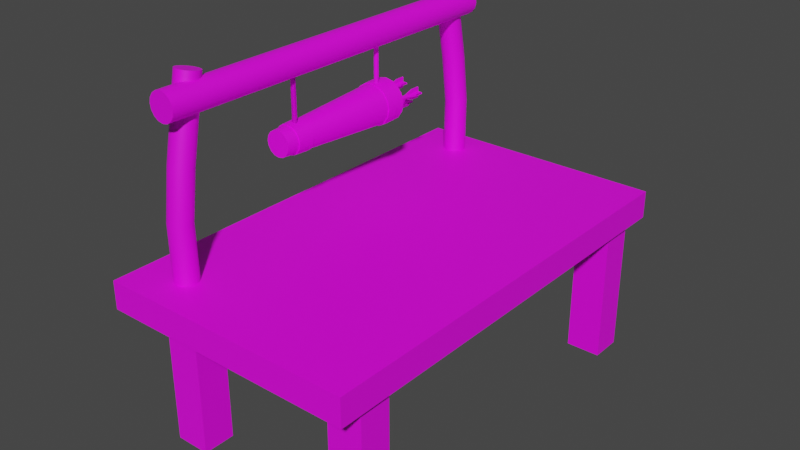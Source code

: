# Source: Fletchery.blend  (saved by Blender 2.83.19; exported with 4.5.12 LTS)
import bpy
from mathutils import Matrix  # noqa: F401  (used for matrix-valued properties, if any)

bpy.ops.wm.read_factory_settings(use_empty=True)
scene = bpy.context.scene
scene.name = 'Scene'

# ---- collections
col_collection = bpy.data.collections.new('Collection'); scene.collection.children.link(col_collection)

# ---- images (referenced by path relative to the original .blend; pixels are not part of the script)
import os
ASSET_DIR = os.environ.get("B2B_ASSET_DIR", "")  # directory of the original .blend (textures are referenced by path, not embedded)
HERE = os.path.dirname(os.path.abspath(__file__))  # packed textures are extracted next to this script under _unpacked/

def load_image(name, relpath, width, height, colorspace="sRGB"):
    """Load a texture the original file referenced (path relative to the .blend, or extracted next to this script)."""
    p = next((c for c in (os.path.join(HERE, relpath), os.path.join(ASSET_DIR, relpath)) if relpath and os.path.exists(c)), "")
    if p:
        img = bpy.data.images.load(p, check_existing=True)
        img.name = name
    else:  # same state as the original file: an image datablock whose file is absent (Cycles renders it pink)
        img = bpy.data.images.new(name, width, height)
        img.source = "FILE"
        img.filepath = "//" + (relpath or name)
    img.colorspace_settings.name = colorspace
    return img
img_workbenchuv_png = load_image('WorkbenchUV.png', 'FletcheryUV.png', 1024, 1024, 'sRGB')

# ---- materials (node trees are filled in below, after node groups)
mat_material_001 = bpy.data.materials.new('Material.001')
mat_material_001.use_transparent_shadow = False

# ---- node groups
ng_auto_smooth = bpy.data.node_groups.new('Auto Smooth', 'GeometryNodeTree')
_s = ng_auto_smooth.interface.new_socket(name='Geometry', in_out='OUTPUT', socket_type='NodeSocketGeometry')
_s = ng_auto_smooth.interface.new_socket(name='Geometry', in_out='INPUT', socket_type='NodeSocketGeometry')
_s = ng_auto_smooth.interface.new_socket(name='Angle', in_out='INPUT', socket_type='NodeSocketFloat')
_s.subtype = 'ANGLE'
_s.min_value = 0.0
_s.max_value = 3.142
ng_auto_smooth.is_modifier = True
_N = ng_auto_smooth.nodes; _L = ng_auto_smooth.links
n0 = _N.new('NodeGroupOutput'); n0.name = 'Group Output'; n0.location = (480, -100)
n1 = _N.new('NodeGroupInput'); n1.name = 'Group Input'; n1.location = (-420, -300)
n2 = _N.new('NodeGroupInput'); n2.name = 'Group Input.001'; n2.location = (-60, -100)
n3 = _N.new('GeometryNodeSetShadeSmooth'); n3.name = 'Set Shade Smooth'; n3.location = (120, -100)
n3.domain = 'EDGE'
n4 = _N.new('GeometryNodeSetShadeSmooth'); n4.name = 'Set Shade Smooth.001'; n4.location = (300, -100)
n5 = _N.new('GeometryNodeInputMeshEdgeAngle'); n5.name = 'Edge Angle'; n5.location = (-420, -220)
n6 = _N.new('GeometryNodeInputEdgeSmooth'); n6.name = 'Is Edge Smooth'; n6.location = (-60, -160)
n7 = _N.new('GeometryNodeInputShadeSmooth'); n7.name = 'Is Face Smooth'; n7.location = (-240, -340)
n8 = _N.new('FunctionNodeBooleanMath'); n8.name = 'Boolean Math'; n8.location = (-60, -220)
n9 = _N.new('FunctionNodeCompare'); n9.name = 'Compare'; n9.location = (-240, -180)
n9.operation = 'LESS_EQUAL'
_L.new(n5.outputs[0], n9.inputs[0])
_L.new(n4.outputs[0], n0.inputs[0])
_L.new(n1.outputs[1], n9.inputs[1])
_L.new(n9.outputs[0], n8.inputs[0])
_L.new(n7.outputs[0], n8.inputs[1])
_L.new(n2.outputs[0], n3.inputs[0])
_L.new(n6.outputs[0], n3.inputs[1])
_L.new(n3.outputs[0], n4.inputs[0])
_L.new(n8.outputs[0], n3.inputs[2])
n0.is_active_output = True

# ---- material node trees
mat_material_001.use_nodes = True; mat_material_001.node_tree.nodes.clear()
_N = mat_material_001.node_tree.nodes; _L = mat_material_001.node_tree.links
n0 = _N.new('ShaderNodeBsdfPrincipled'); n0.name = 'Principled BSDF'; n0.location = (10, 300)
n0.distribution = 'GGX'
n0.subsurface_method = 'BURLEY'
n0.inputs[3].default_value = 1.45
n0.inputs[27].default_value = (0.0, 0.0, 0.0, 1.0)
n0.inputs[28].default_value = 1.0
n1 = _N.new('ShaderNodeOutputMaterial'); n1.name = 'Material Output'; n1.location = (300, 300)
n2 = _N.new('ShaderNodeTexImage'); n2.name = 'Image Texture'; n2.location = (-280, 275)
n2.image = img_workbenchuv_png
_L.new(n0.outputs[0], n1.inputs[0])
_L.new(n2.outputs[0], n0.inputs[0])
n1.is_active_output = True

# ---- world
world_world = bpy.data.worlds.new('World'); scene.world = world_world
world_world.use_nodes = True; world_world.node_tree.nodes.clear()
_N = world_world.node_tree.nodes; _L = world_world.node_tree.links
n0 = _N.new('ShaderNodeOutputWorld'); n0.name = 'World Output'; n0.location = (300, 300)
n1 = _N.new('ShaderNodeBackground'); n1.name = 'Background'; n1.location = (10, 300)
n1.inputs[0].default_value = (0.05088, 0.05088, 0.05088, 1.0)
_L.new(n1.outputs[0], n0.inputs[0])
n0.is_active_output = True
world_world.color = (0.05088, 0.05088, 0.05088)
world_world.use_sun_shadow = False
world_world.sun_shadow_jitter_overblur = 0.0

# ---- meshes
me_cylinder_001 = bpy.data.meshes.new('Cylinder.001')
me_cylinder_001.from_pydata([(-1.112, 2.711, 0.04621), (-1.096, 2.402, 2.658), (-1.052, 2.699, 0.04621), (-1.036, 2.395, 2.655), (-1.002, 2.666, 0.04621), (-0.9834, 2.366, 2.647), (-0.9682, 2.615, 0.04621), (-0.9463, 2.319, 2.636), (-0.9563, 2.556, 0.04621), (-0.9305, 2.262, 2.623), (-0.9682, 2.496, 0.04621), (-0.9382, 2.203, 2.61), (-1.002, 2.446, 0.04621), (-0.9683, 2.152, 2.6), (-1.052, 2.412, 0.04621), (-1.016, 2.115, 2.593), (-1.112, 2.4, 0.04621), (-1.075, 2.1, 2.591), (-1.171, 2.412, 0.04621), (-1.135, 2.107, 2.594), (-1.222, 2.446, 0.04621), (-1.188, 2.136, 2.601), (-1.255, 2.496, 0.04621), (-1.225, 2.183, 2.612), (-1.267, 2.556, 0.04621), (-1.241, 2.24, 2.625), (-1.255, 2.615, 0.04621), (-1.233, 2.299, 2.638), (-1.222, 2.666, 0.04621), (-1.203, 2.35, 2.648), (-1.171, 2.699, 0.04621), (-1.155, 2.387, 2.655), (-1.118, 2.726, 0.9386), (-1.119, 2.632, 1.609), (-1.105, 2.493, 2.244), (-1.045, 2.486, 2.241), (-1.059, 2.625, 1.607), (-1.059, 2.715, 0.9378), (-0.9925, 2.457, 2.233), (-1.006, 2.596, 1.599), (-1.008, 2.684, 0.9361), (-0.9554, 2.41, 2.222), (-0.9694, 2.549, 1.588), (-0.9733, 2.636, 0.9332), (-0.9396, 2.353, 2.209), (-0.9535, 2.492, 1.575), (-0.9605, 2.578, 0.9299), (-0.9473, 2.294, 2.197), (-0.9612, 2.433, 1.562), (-0.9712, 2.519, 0.9263), (-0.9774, 2.243, 2.186), (-0.9914, 2.382, 1.552), (-1.004, 2.468, 0.9232), (-1.025, 2.206, 2.179), (-1.039, 2.345, 1.545), (-1.053, 2.431, 0.9211), (-1.084, 2.19, 2.177), (-1.098, 2.329, 1.543), (-1.112, 2.415, 0.9205), (-1.144, 2.198, 2.18), (-1.158, 2.337, 1.545), (-1.172, 2.429, 0.9216), (-1.197, 2.227, 2.187), (-1.211, 2.366, 1.553), (-1.224, 2.464, 0.9239), (-1.234, 2.273, 2.198), (-1.248, 2.413, 1.564), (-1.258, 2.513, 0.9272), (-1.25, 2.331, 2.211), (-1.264, 2.47, 1.577), (-1.271, 2.572, 0.9308), (-1.242, 2.389, 2.224), (-1.256, 2.528, 1.59), (-1.26, 2.63, 0.9341), (-1.212, 2.441, 2.235), (-1.226, 2.58, 1.6), (-1.228, 2.679, 0.9366), (-1.164, 2.477, 2.242), (-1.178, 2.616, 1.607), (-1.178, 2.713, 0.9381), (-1.361, 2.259, -2.066), (-1.361, 2.259, -0.06589), (-1.361, 2.697, -2.066), (-1.361, 2.697, -0.06589), (-0.8862, 2.259, -2.066), (-0.8862, 2.259, -0.06589), (-0.8862, 2.697, -2.066), (-0.8862, 2.697, -0.06589), (-1.745, -2.986, -0.1896), (-1.745, -2.986, 0.1896), (-1.745, 2.986, -0.1896), (-1.745, 2.986, 0.1896), (1.745, -2.986, -0.1896), (1.745, -2.986, 0.1896), (1.745, 2.986, -0.1896), (1.745, 2.986, 0.1896), (-1.361, -2.593, -2.066), (-1.361, -2.593, -0.06589), (-1.361, -2.155, -2.066), (-1.361, -2.155, -0.06589), (-0.8862, -2.593, -2.066), (-0.8862, -2.593, -0.06589), (-0.8862, -2.155, -2.066), (-0.8862, -2.155, -0.06589), (1.176, -2.593, -2.066), (1.176, -2.593, -0.06589), (1.176, -2.155, -2.066), (1.176, -2.155, -0.06589), (1.651, -2.593, -2.066), (1.651, -2.593, -0.06589), (1.651, -2.155, -2.066), (1.651, -2.155, -0.06589), (1.176, 2.259, -2.066), (1.176, 2.259, -0.06589), (1.176, 2.697, -2.066), (1.176, 2.697, -0.06589), (1.651, 2.259, -2.066), (1.651, 2.259, -0.06589), (1.651, 2.697, -2.066), (1.651, 2.697, -0.06589), (-1.112, -2.596, 0.04621), (-1.127, -2.287, 2.658), (-1.171, -2.584, 0.04621), (-1.188, -2.28, 2.655), (-1.222, -2.551, 0.04621), (-1.24, -2.251, 2.647), (-1.255, -2.5, 0.04621), (-1.277, -2.204, 2.636), (-1.267, -2.441, 0.04621), (-1.293, -2.147, 2.623), (-1.255, -2.381, 0.04621), (-1.285, -2.088, 2.61), (-1.222, -2.331, 0.04621), (-1.255, -2.037, 2.6), (-1.171, -2.297, 0.04621), (-1.207, -2.0, 2.593), (-1.112, -2.285, 0.04621), (-1.149, -1.984, 2.591), (-1.052, -2.297, 0.04621), (-1.089, -1.992, 2.594), (-1.002, -2.331, 0.04621), (-1.036, -2.021, 2.601), (-0.9682, -2.381, 0.04621), (-0.9989, -2.068, 2.612), (-0.9563, -2.441, 0.04621), (-0.983, -2.125, 2.625), (-0.9682, -2.5, 0.04621), (-0.9907, -2.184, 2.638), (-1.002, -2.551, 0.04621), (-1.021, -2.235, 2.648), (-1.052, -2.584, 0.04621), (-1.069, -2.272, 2.655), (-1.105, -2.61, 0.9386), (-1.104, -2.517, 1.609), (-1.118, -2.378, 2.244), (-1.178, -2.371, 2.241), (-1.165, -2.51, 1.607), (-1.165, -2.6, 0.9378), (-1.231, -2.342, 2.233), (-1.217, -2.481, 1.599), (-1.216, -2.569, 0.9361), (-1.268, -2.295, 2.222), (-1.254, -2.434, 1.588), (-1.25, -2.521, 0.9332), (-1.284, -2.238, 2.209), (-1.27, -2.377, 1.575), (-1.263, -2.463, 0.9299), (-1.276, -2.179, 2.197), (-1.262, -2.318, 1.562), (-1.252, -2.404, 0.9263), (-1.246, -2.127, 2.186), (-1.232, -2.266, 1.552), (-1.22, -2.353, 0.9232), (-1.198, -2.091, 2.179), (-1.184, -2.23, 1.545), (-1.17, -2.315, 0.9211), (-1.14, -2.075, 2.177), (-1.126, -2.214, 1.543), (-1.111, -2.3, 0.9205), (-1.079, -2.082, 2.18), (-1.066, -2.222, 1.545), (-1.051, -2.314, 0.9216), (-1.027, -2.112, 2.187), (-1.013, -2.251, 1.553), (-0.9999, -2.348, 0.9239), (-0.9898, -2.158, 2.198), (-0.9758, -2.297, 1.564), (-0.9652, -2.398, 0.9272), (-0.9739, -2.215, 2.211), (-0.9599, -2.355, 1.577), (-0.9523, -2.456, 0.9308), (-0.9816, -2.274, 2.224), (-0.9677, -2.413, 1.59), (-0.9631, -2.514, 0.9341), (-1.012, -2.326, 2.235), (-0.9978, -2.465, 1.6), (-0.996, -2.564, 0.9366), (-1.06, -2.362, 2.242), (-1.046, -2.501, 1.607), (-1.046, -2.597, 0.9381), (-1.029, 2.613, 2.538), (-1.029, -2.613, 2.538), (-0.9581, 2.613, 2.524), (-0.9581, -2.613, 2.524), (-0.8978, 2.613, 2.483), (-0.8978, -2.613, 2.483), (-0.8574, 2.613, 2.423), (-0.8574, -2.613, 2.423), (-0.8432, 2.613, 2.352), (-0.8432, -2.613, 2.352), (-0.8574, 2.613, 2.281), (-0.8574, -2.613, 2.281), (-0.8978, 2.613, 2.22), (-0.8978, -2.613, 2.22), (-0.9581, 2.613, 2.18), (-0.9581, -2.613, 2.18), (-1.029, 2.613, 2.166), (-1.029, -2.613, 2.166), (-1.101, 2.613, 2.18), (-1.101, -2.613, 2.18), (-1.161, 2.613, 2.22), (-1.161, -2.613, 2.22), (-1.201, 2.613, 2.281), (-1.201, -2.613, 2.281), (-1.215, 2.613, 2.352), (-1.215, -2.613, 2.352), (-1.201, 2.613, 2.423), (-1.201, -2.613, 2.423), (-1.161, 2.613, 2.483), (-1.161, -2.613, 2.483), (-1.101, 2.613, 2.524), (-1.101, -2.613, 2.524), (-1.029, -0.7352, 2.318), (-1.029, -0.7352, 1.583), (-1.017, -0.7328, 2.318), (-1.017, -0.7328, 1.583), (-1.007, -0.726, 2.318), (-1.007, -0.726, 1.583), (-1.0, -0.7157, 2.318), (-1.0, -0.7157, 1.583), (-0.9977, -0.7035, 2.318), (-0.9977, -0.7035, 1.583), (-1.0, -0.6914, 2.318), (-1.0, -0.6914, 1.583), (-1.007, -0.6811, 2.318), (-1.007, -0.6811, 1.583), (-1.017, -0.6743, 2.318), (-1.017, -0.6743, 1.583), (-1.029, -0.6719, 2.318), (-1.029, -0.6718, 1.583), (-1.041, -0.6743, 2.318), (-1.041, -0.6743, 1.583), (-1.052, -0.6811, 2.318), (-1.052, -0.6811, 1.583), (-1.059, -0.6914, 2.318), (-1.059, -0.6914, 1.583), (-1.061, -0.7035, 2.318), (-1.061, -0.7035, 1.583), (-1.059, -0.7157, 2.318), (-1.059, -0.7157, 1.583), (-1.052, -0.726, 2.318), (-1.052, -0.726, 1.583), (-1.041, -0.7328, 2.318), (-1.041, -0.7328, 1.583), (-1.029, 0.7369, 2.318), (-1.029, 0.7369, 1.655), (-1.017, 0.7393, 2.318), (-1.017, 0.7393, 1.655), (-1.007, 0.7462, 2.318), (-1.007, 0.7462, 1.655), (-1.0, 0.7565, 2.318), (-1.0, 0.7565, 1.655), (-0.9977, 0.7686, 2.318), (-0.9977, 0.7686, 1.655), (-1.0, 0.7807, 2.318), (-1.0, 0.7807, 1.655), (-1.007, 0.791, 2.318), (-1.007, 0.791, 1.655), (-1.017, 0.7979, 2.318), (-1.017, 0.7979, 1.655), (-1.029, 0.8003, 2.318), (-1.029, 0.8003, 1.655), (-1.041, 0.7979, 2.318), (-1.041, 0.7979, 1.655), (-1.052, 0.791, 2.318), (-1.052, 0.791, 1.655), (-1.059, 0.7807, 2.318), (-1.059, 0.7807, 1.655), (-1.061, 0.7686, 2.318), (-1.061, 0.7686, 1.655), (-1.059, 0.7565, 2.318), (-1.059, 0.7565, 1.655), (-1.052, 0.7462, 2.318), (-1.052, 0.7462, 1.655), (-1.041, 0.7393, 2.318), (-1.041, 0.7393, 1.655), (-1.048, 0.9757, 1.693), (-1.048, -0.9757, 1.575), (-0.9363, 0.9757, 1.671), (-0.9815, -0.9757, 1.562), (-0.842, 0.9757, 1.608), (-0.9255, -0.9757, 1.525), (-0.779, 0.9757, 1.514), (-0.8881, -0.9757, 1.469), (-0.7569, 0.9757, 1.403), (-0.8749, -0.9757, 1.403), (-0.779, 0.9757, 1.291), (-0.8881, -0.9757, 1.337), (-0.842, 0.9757, 1.197), (-0.9255, -0.9757, 1.281), (-0.9363, 0.9757, 1.134), (-0.9815, -0.9757, 1.243), (-1.048, 0.9757, 1.112), (-1.048, -0.9757, 1.23), (-1.159, 0.9757, 1.134), (-1.114, -0.9757, 1.243), (-1.253, 0.9757, 1.197), (-1.17, -0.9757, 1.281), (-1.316, 0.9757, 1.291), (-1.207, -0.9757, 1.337), (-1.338, 0.9757, 1.403), (-1.22, -0.9757, 1.403), (-1.316, 0.9757, 1.514), (-1.207, -0.9757, 1.469), (-1.253, 0.9757, 1.608), (-1.17, -0.9757, 1.525), (-1.159, 0.9757, 1.671), (-1.114, -0.9757, 1.562), (-1.048, 0.7061, 1.677), (-0.9425, 0.7061, 1.656), (-0.8535, 0.7061, 1.597), (-0.7941, 0.7061, 1.508), (-0.7732, 0.7061, 1.403), (-0.7941, 0.7061, 1.298), (-0.8535, 0.7061, 1.209), (-0.9425, 0.7061, 1.149), (-1.048, 0.7061, 1.128), (-1.152, 0.7061, 1.149), (-1.241, 0.7061, 1.209), (-1.301, 0.7061, 1.298), (-1.322, 0.7061, 1.403), (-1.301, 0.7061, 1.508), (-1.241, 0.7061, 1.597), (-1.152, 0.7061, 1.656), (-0.9394, 0.8409, 1.664), (-0.8478, 0.8409, 1.602), (-0.7865, 0.8409, 1.511), (-0.765, 0.8409, 1.403), (-0.7865, 0.8409, 1.295), (-0.8478, 0.8409, 1.203), (-0.9394, 0.8409, 1.142), (-1.048, 0.8409, 1.12), (-1.156, 0.8409, 1.142), (-1.247, 0.8409, 1.203), (-1.308, 0.8409, 1.295), (-1.33, 0.8409, 1.403), (-1.308, 0.8409, 1.511), (-1.247, 0.8409, 1.602), (-1.156, 0.8409, 1.664), (-1.048, 0.8409, 1.685), (-1.048, -0.8015, 1.586), (-0.9774, -0.8015, 1.572), (-0.918, -0.8015, 1.532), (-0.8783, -0.8015, 1.473), (-0.8644, -0.8015, 1.403), (-0.8783, -0.8015, 1.333), (-0.918, -0.8015, 1.273), (-0.9774, -0.8015, 1.233), (-1.048, -0.8015, 1.22), (-1.118, -0.8015, 1.233), (-1.177, -0.8015, 1.273), (-1.217, -0.8015, 1.333), (-1.231, -0.8015, 1.403), (-1.217, -0.8015, 1.473), (-1.177, -0.8015, 1.532), (-1.118, -0.8015, 1.572), (-0.9727, -0.5951, 1.583), (-0.9092, -0.5951, 1.541), (-0.8668, -0.5951, 1.478), (-0.8519, -0.5951, 1.403), (-0.8668, -0.5951, 1.328), (-0.9092, -0.5951, 1.264), (-0.9727, -0.5951, 1.222), (-1.048, -0.5951, 1.207), (-1.122, -0.5951, 1.222), (-1.186, -0.5951, 1.264), (-1.228, -0.5951, 1.328), (-1.243, -0.5951, 1.403), (-1.228, -0.5951, 1.478), (-1.186, -0.5951, 1.541), (-1.122, -0.5951, 1.583), (-1.048, -0.5951, 1.598), (-1.048, -0.587, 1.614), (-1.048, -0.8096, 1.6), (-1.123, -0.8096, 1.585), (-1.187, -0.8096, 1.542), (-1.23, -0.8096, 1.478), (-1.245, -0.8096, 1.403), (-1.23, -0.8096, 1.327), (-1.187, -0.8096, 1.263), (-1.123, -0.8096, 1.22), (-1.048, -0.8096, 1.205), (-0.972, -0.8096, 1.22), (-0.9079, -0.8096, 1.263), (-0.8651, -0.8096, 1.327), (-0.8501, -0.8096, 1.403), (-0.8651, -0.8096, 1.478), (-0.9079, -0.8096, 1.542), (-0.972, -0.8096, 1.585), (-0.9668, -0.587, 1.598), (-0.8984, -0.587, 1.552), (-0.8527, -0.587, 1.483), (-0.8366, -0.587, 1.403), (-0.8527, -0.587, 1.322), (-0.8984, -0.587, 1.254), (-0.9668, -0.587, 1.208), (-1.048, -0.587, 1.192), (-1.128, -0.587, 1.208), (-1.197, -0.587, 1.254), (-1.242, -0.587, 1.322), (-1.258, -0.587, 1.403), (-1.242, -0.587, 1.483), (-1.197, -0.587, 1.552), (-1.128, -0.587, 1.598), (-1.048, 0.8441, 1.699), (-1.048, 0.7029, 1.69), (-1.158, 0.7029, 1.668), (-1.251, 0.7029, 1.606), (-1.313, 0.7029, 1.513), (-1.335, 0.7029, 1.403), (-1.313, 0.7029, 1.293), (-1.251, 0.7029, 1.199), (-1.158, 0.7029, 1.137), (-1.048, 0.7029, 1.115), (-0.9375, 0.7029, 1.137), (-0.8443, 0.7029, 1.199), (-0.7819, 0.7029, 1.293), (-0.7601, 0.7029, 1.403), (-0.7819, 0.7029, 1.513), (-0.8443, 0.7029, 1.606), (-0.9375, 0.7029, 1.668), (-0.9342, 0.8441, 1.676), (-0.8382, 0.8441, 1.612), (-0.774, 0.8441, 1.516), (-0.7515, 0.8441, 1.403), (-0.774, 0.8441, 1.289), (-0.8382, 0.8441, 1.193), (-0.9342, 0.8441, 1.129), (-1.048, 0.8441, 1.107), (-1.161, 0.8441, 1.129), (-1.257, 0.8441, 1.193), (-1.321, 0.8441, 1.289), (-1.344, 0.8441, 1.403), (-1.321, 0.8441, 1.516), (-1.257, 0.8441, 1.612), (-1.161, 0.8441, 1.676), (-1.048, 0.9757, 1.655), (-0.951, 0.9757, 1.636), (-0.8692, 0.9757, 1.581), (-0.8146, 0.9757, 1.499), (-0.7954, 0.9757, 1.403), (-0.8146, 0.9757, 1.306), (-0.8692, 0.9757, 1.224), (-0.951, 0.9757, 1.17), (-1.048, 0.9757, 1.151), (-1.144, 0.9757, 1.17), (-1.226, 0.9757, 1.224), (-1.28, 0.9757, 1.306), (-1.3, 0.9757, 1.403), (-1.28, 0.9757, 1.499), (-1.226, 0.9757, 1.581), (-1.144, 0.9757, 1.636), (-1.048, -0.7964, 1.551), (-0.9909, -0.7964, 1.539), (-0.943, -0.7964, 1.507), (-0.9109, -0.7964, 1.459), (-0.8996, -0.7964, 1.403), (-0.9109, -0.7964, 1.346), (-0.943, -0.7964, 1.298), (-0.9909, -0.7964, 1.266), (-1.048, -0.7964, 1.255), (-1.104, -0.7964, 1.266), (-1.152, -0.7964, 1.298), (-1.184, -0.7964, 1.346), (-1.195, -0.7964, 1.403), (-1.184, -0.7964, 1.459), (-1.152, -0.7964, 1.507), (-1.104, -0.7964, 1.539), (-1.029, -0.7352, 2.318), (-1.029, -0.7352, 1.583), (-1.017, -0.7328, 2.318), (-1.017, -0.7328, 1.583), (-1.007, -0.726, 2.318), (-1.007, -0.726, 1.583), (-1.0, -0.7157, 2.318), (-1.0, -0.7157, 1.583), (-0.9977, -0.7035, 2.318), (-0.9977, -0.7035, 1.583), (-1.0, -0.6914, 2.318), (-1.0, -0.6914, 1.583), (-1.007, -0.6811, 2.318), (-1.007, -0.6811, 1.583), (-1.017, -0.6743, 2.318), (-1.017, -0.6743, 1.583), (-1.029, -0.6719, 2.318), (-1.029, -0.6718, 1.583), (-1.041, -0.6743, 2.318), (-1.041, -0.6743, 1.583), (-1.052, -0.6811, 2.318), (-1.052, -0.6811, 1.583), (-1.059, -0.6914, 2.318), (-1.059, -0.6914, 1.583), (-1.061, -0.7035, 2.318), (-1.061, -0.7035, 1.583), (-1.059, -0.7157, 2.318), (-1.059, -0.7157, 1.583), (-1.052, -0.726, 2.318), (-1.052, -0.726, 1.583), (-1.041, -0.7328, 2.318), (-1.041, -0.7328, 1.583), (-1.135, 1.182, 1.405), (-1.135, 1.182, 1.386), (-1.135, 1.298, 1.405), (-1.201, 1.182, 1.405), (-1.134, 1.077, 1.401), (-1.134, 1.077, 1.389), (-1.174, 1.077, 1.401), (-1.174, 1.077, 1.389), (-1.201, 1.182, 1.386), (-1.201, 1.298, 1.386), (-1.135, 1.298, 1.386), (-1.201, 1.298, 1.405), (-1.14, 1.182, 1.39), (-1.121, 1.182, 1.39), (-1.14, 1.298, 1.39), (-1.14, 1.182, 1.325), (-1.136, 1.077, 1.392), (-1.124, 1.077, 1.392), (-1.136, 1.077, 1.352), (-1.124, 1.077, 1.352), (-1.121, 1.182, 1.325), (-1.121, 1.298, 1.325), (-1.121, 1.298, 1.39), (-1.14, 1.298, 1.325), (-1.131, 1.091, 1.421), (-1.121, 1.091, 1.419), (-1.131, 0.2244, 1.421), (-1.142, 1.091, 1.419), (-1.15, 1.091, 1.414), (-1.142, 0.2244, 1.419), (-1.15, 0.2244, 1.414), (-1.156, 0.2244, 1.405), (-1.158, 0.2244, 1.395), (-1.156, 1.091, 1.405), (-1.158, 1.091, 1.395), (-1.156, 1.091, 1.385), (-1.15, 1.091, 1.376), (-1.156, 0.2244, 1.385), (-1.15, 0.2244, 1.376), (-1.142, 0.2244, 1.37), (-1.131, 0.2244, 1.368), (-1.142, 1.091, 1.37), (-1.131, 1.091, 1.368), (-1.121, 1.091, 1.37), (-1.113, 1.091, 1.376), (-1.121, 0.2244, 1.37), (-1.113, 0.2244, 1.376), (-1.107, 0.2244, 1.385), (-1.105, 0.2244, 1.395), (-1.107, 1.091, 1.385), (-1.105, 1.091, 1.395), (-1.107, 1.091, 1.405), (-1.113, 1.091, 1.414), (-1.107, 0.2244, 1.405), (-1.113, 0.2244, 1.414), (-1.121, 0.2244, 1.419), (-1.121, 1.182, 1.4), (-1.14, 1.182, 1.4), (-1.121, 1.298, 1.4), (-1.121, 1.182, 1.466), (-1.124, 1.077, 1.399), (-1.136, 1.077, 1.399), (-1.124, 1.077, 1.439), (-1.136, 1.077, 1.439), (-1.14, 1.182, 1.466), (-1.14, 1.298, 1.466), (-1.14, 1.298, 1.4), (-1.121, 1.298, 1.466), (-1.125, 1.182, 1.386), (-1.125, 1.182, 1.405), (-1.125, 1.298, 1.386), (-1.06, 1.182, 1.386), (-1.127, 1.077, 1.389), (-1.127, 1.077, 1.401), (-1.087, 1.077, 1.389), (-1.087, 1.077, 1.401), (-1.06, 1.182, 1.405), (-1.06, 1.298, 1.405), (-1.125, 1.298, 1.405), (-1.06, 1.298, 1.386), (-0.8683, 1.282, 1.431), (-0.8683, 1.282, 1.411), (-0.8683, 1.398, 1.431), (-0.9337, 1.282, 1.431), (-0.8668, 1.178, 1.427), (-0.8668, 1.178, 1.415), (-0.9069, 1.178, 1.427), (-0.9069, 1.178, 1.415), (-0.9337, 1.282, 1.411), (-0.9337, 1.398, 1.411), (-0.8683, 1.398, 1.411), (-0.9337, 1.398, 1.431), (-0.873, 1.282, 1.416), (-0.8536, 1.282, 1.416), (-0.873, 1.398, 1.416), (-0.873, 1.282, 1.35), (-0.8693, 1.178, 1.417), (-0.8573, 1.178, 1.417), (-0.8693, 1.178, 1.377), (-0.8573, 1.178, 1.377), (-0.8536, 1.282, 1.35), (-0.8536, 1.398, 1.35), (-0.8536, 1.398, 1.416), (-0.873, 1.398, 1.35), (-0.8644, 1.191, 1.447), (-0.8543, 1.191, 1.445), (-0.8644, 0.3249, 1.447), (-0.8746, 1.191, 1.445), (-0.8833, 1.191, 1.439), (-0.8746, 0.3249, 1.445), (-0.8833, 0.3249, 1.439), (-0.889, 0.3249, 1.43), (-0.8911, 0.3249, 1.42), (-0.889, 1.191, 1.43), (-0.8911, 1.191, 1.42), (-0.889, 1.191, 1.41), (-0.8833, 1.191, 1.401), (-0.889, 0.3249, 1.41), (-0.8833, 0.3249, 1.401), (-0.8746, 0.3249, 1.396), (-0.8644, 0.3249, 1.394), (-0.8746, 1.191, 1.396), (-0.8644, 1.191, 1.394), (-0.8543, 1.191, 1.396), (-0.8456, 1.191, 1.401), (-0.8543, 0.3249, 1.396), (-0.8456, 0.3249, 1.401), (-0.8398, 0.3249, 1.41), (-0.8378, 0.3249, 1.42), (-0.8398, 1.191, 1.41), (-0.8378, 1.191, 1.42), (-0.8398, 1.191, 1.43), (-0.8456, 1.191, 1.439), (-0.8398, 0.3249, 1.43), (-0.8456, 0.3249, 1.439), (-0.8543, 0.3249, 1.445), (-0.8536, 1.282, 1.426), (-0.873, 1.282, 1.426), (-0.8536, 1.398, 1.426), (-0.8536, 1.282, 1.491), (-0.8573, 1.178, 1.424), (-0.8693, 1.178, 1.424), (-0.8573, 1.178, 1.464), (-0.8693, 1.178, 1.464), (-0.873, 1.282, 1.491), (-0.873, 1.398, 1.491), (-0.873, 1.398, 1.426), (-0.8536, 1.398, 1.491), (-0.8583, 1.282, 1.411), (-0.8583, 1.282, 1.431), (-0.8583, 1.398, 1.411), (-0.7929, 1.282, 1.411), (-0.8599, 1.178, 1.415), (-0.8599, 1.178, 1.427), (-0.8197, 1.178, 1.415), (-0.8197, 1.178, 1.427), (-0.7929, 1.282, 1.431), (-0.7929, 1.398, 1.431), (-0.8583, 1.398, 1.431), (-0.7929, 1.398, 1.411), (-1.02, 1.158, 1.564), (-1.02, 1.158, 1.545), (-1.02, 1.275, 1.564), (-1.086, 1.158, 1.564), (-1.019, 1.054, 1.561), (-1.019, 1.054, 1.549), (-1.059, 1.054, 1.561), (-1.059, 1.054, 1.549), (-1.086, 1.158, 1.545), (-1.086, 1.275, 1.545), (-1.02, 1.275, 1.545), (-1.086, 1.275, 1.564), (-1.025, 1.158, 1.55), (-1.006, 1.158, 1.55), (-1.025, 1.275, 1.55), (-1.025, 1.158, 1.484), (-1.021, 1.054, 1.551), (-1.009, 1.054, 1.551), (-1.021, 1.054, 1.511), (-1.009, 1.054, 1.511), (-1.006, 1.158, 1.484), (-1.006, 1.275, 1.484), (-1.006, 1.275, 1.55), (-1.025, 1.275, 1.484), (-1.016, 1.067, 1.581), (-1.006, 1.067, 1.579), (-1.016, 0.2011, 1.581), (-1.027, 1.067, 1.579), (-1.035, 1.067, 1.573), (-1.027, 0.2011, 1.579), (-1.035, 0.2011, 1.573), (-1.041, 0.2011, 1.564), (-1.043, 0.2011, 1.554), (-1.041, 1.067, 1.564), (-1.043, 1.067, 1.554), (-1.041, 1.067, 1.544), (-1.035, 1.067, 1.535), (-1.041, 0.2011, 1.544), (-1.035, 0.2011, 1.535), (-1.027, 0.2011, 1.53), (-1.016, 0.2011, 1.528), (-1.027, 1.067, 1.53), (-1.016, 1.067, 1.528), (-1.006, 1.067, 1.53), (-0.9976, 1.067, 1.535), (-1.006, 0.2011, 1.53), (-0.9976, 0.2011, 1.535), (-0.9918, 0.2011, 1.544), (-0.9898, 0.2011, 1.554), (-0.9918, 1.067, 1.544), (-0.9898, 1.067, 1.554), (-0.9918, 1.067, 1.564), (-0.9976, 1.067, 1.573), (-0.9918, 0.2011, 1.564), (-0.9976, 0.2011, 1.573), (-1.006, 0.2011, 1.579), (-1.006, 1.158, 1.56), (-1.025, 1.158, 1.56), (-1.006, 1.275, 1.56), (-1.006, 1.158, 1.625), (-1.009, 1.054, 1.558), (-1.021, 1.054, 1.558), (-1.009, 1.054, 1.598), (-1.021, 1.054, 1.598), (-1.025, 1.158, 1.625), (-1.025, 1.275, 1.625), (-1.025, 1.275, 1.56), (-1.006, 1.275, 1.625), (-1.01, 1.158, 1.545), (-1.01, 1.158, 1.564), (-1.01, 1.275, 1.545), (-0.9449, 1.158, 1.545), (-1.012, 1.054, 1.549), (-1.012, 1.054, 1.561), (-0.9717, 1.054, 1.549), (-0.9717, 1.054, 1.561), (-0.9449, 1.158, 1.564), (-0.9449, 1.275, 1.564), (-1.01, 1.275, 1.564), (-0.9449, 1.275, 1.545), (-1.025, 1.287, 1.273), (-1.025, 1.287, 1.254), (-1.025, 1.403, 1.273), (-1.09, 1.287, 1.273), (-1.023, 1.183, 1.27), (-1.023, 1.183, 1.258), (-1.063, 1.183, 1.27), (-1.063, 1.183, 1.258), (-1.09, 1.287, 1.254), (-1.09, 1.403, 1.254), (-1.025, 1.403, 1.254), (-1.09, 1.403, 1.273), (-1.029, 1.287, 1.259), (-1.01, 1.287, 1.259), (-1.029, 1.403, 1.259), (-1.029, 1.287, 1.193), (-1.026, 1.183, 1.26), (-1.014, 1.183, 1.26), (-1.026, 1.183, 1.22), (-1.014, 1.183, 1.22), (-1.01, 1.287, 1.193), (-1.01, 1.403, 1.193), (-1.01, 1.403, 1.259), (-1.029, 1.403, 1.193), (-1.021, 1.196, 1.29), (-1.011, 1.196, 1.288), (-1.021, 0.3299, 1.29), (-1.031, 1.196, 1.288), (-1.04, 1.196, 1.282), (-1.031, 0.3299, 1.288), (-1.04, 0.3299, 1.282), (-1.045, 0.3299, 1.273), (-1.047, 0.3299, 1.263), (-1.045, 1.196, 1.273), (-1.047, 1.196, 1.263), (-1.045, 1.196, 1.253), (-1.04, 1.196, 1.244), (-1.045, 0.3299, 1.253), (-1.04, 0.3299, 1.244), (-1.031, 0.3299, 1.239), (-1.021, 0.3299, 1.237), (-1.031, 1.196, 1.239), (-1.021, 1.196, 1.237), (-1.011, 1.196, 1.239), (-1.002, 1.196, 1.244), (-1.011, 0.3299, 1.239), (-1.002, 0.3299, 1.244), (-0.9961, 0.3299, 1.253), (-0.9941, 0.3299, 1.263), (-0.9961, 1.196, 1.253), (-0.9941, 1.196, 1.263), (-0.9961, 1.196, 1.273), (-1.002, 1.196, 1.282), (-0.9961, 0.3299, 1.273), (-1.002, 0.3299, 1.282), (-1.011, 0.3299, 1.288), (-1.01, 1.287, 1.269), (-1.029, 1.287, 1.269), (-1.01, 1.403, 1.269), (-1.01, 1.287, 1.334), (-1.014, 1.183, 1.267), (-1.026, 1.183, 1.267), (-1.014, 1.183, 1.307), (-1.026, 1.183, 1.307), (-1.029, 1.287, 1.334), (-1.029, 1.403, 1.334), (-1.029, 1.403, 1.269), (-1.01, 1.403, 1.334), (-1.015, 1.287, 1.254), (-1.015, 1.287, 1.273), (-1.015, 1.403, 1.254), (-0.9492, 1.287, 1.254), (-1.016, 1.183, 1.258), (-1.016, 1.183, 1.27), (-0.9759, 1.183, 1.258), (-0.9759, 1.183, 1.27), (-0.9492, 1.287, 1.273), (-0.9492, 1.403, 1.273), (-1.015, 1.403, 1.273), (-0.9492, 1.403, 1.254), (-1.162, 1.225, 1.283), (-1.162, 1.225, 1.263), (-1.162, 1.342, 1.283), (-1.227, 1.225, 1.283), (-1.16, 1.121, 1.279), (-1.16, 1.121, 1.267), (-1.2, 1.121, 1.279), (-1.2, 1.121, 1.267), (-1.227, 1.225, 1.263), (-1.227, 1.342, 1.263), (-1.162, 1.342, 1.263), (-1.227, 1.342, 1.283), (-1.166, 1.225, 1.268), (-1.147, 1.225, 1.268), (-1.166, 1.342, 1.268), (-1.166, 1.225, 1.203), (-1.163, 1.121, 1.27), (-1.151, 1.121, 1.27), (-1.163, 1.121, 1.23), (-1.151, 1.121, 1.23), (-1.147, 1.225, 1.203), (-1.147, 1.342, 1.203), (-1.147, 1.342, 1.268), (-1.166, 1.342, 1.203), (-1.158, 1.134, 1.299), (-1.148, 1.134, 1.297), (-1.158, 0.2681, 1.299), (-1.168, 1.134, 1.297), (-1.177, 1.134, 1.291), (-1.168, 0.2681, 1.297), (-1.177, 0.2681, 1.291), (-1.182, 0.2681, 1.283), (-1.184, 0.2681, 1.273), (-1.182, 1.134, 1.283), (-1.184, 1.134, 1.273), (-1.182, 1.134, 1.262), (-1.177, 1.134, 1.254), (-1.182, 0.2681, 1.262), (-1.177, 0.2681, 1.254), (-1.168, 0.2681, 1.248), (-1.158, 0.2681, 1.246), (-1.168, 1.134, 1.248), (-1.158, 1.134, 1.246), (-1.148, 1.134, 1.248), (-1.139, 1.134, 1.254), (-1.148, 0.2681, 1.248), (-1.139, 0.2681, 1.254), (-1.133, 0.2681, 1.262), (-1.131, 0.2681, 1.273), (-1.133, 1.134, 1.262), (-1.131, 1.134, 1.273), (-1.133, 1.134, 1.283), (-1.139, 1.134, 1.291), (-1.133, 0.2681, 1.283), (-1.139, 0.2681, 1.291), (-1.148, 0.2681, 1.297), (-1.147, 1.225, 1.278), (-1.166, 1.225, 1.278), (-1.147, 1.342, 1.278), (-1.147, 1.225, 1.344), (-1.151, 1.121, 1.277), (-1.163, 1.121, 1.277), (-1.151, 1.121, 1.317), (-1.163, 1.121, 1.317), (-1.166, 1.225, 1.344), (-1.166, 1.342, 1.344), (-1.166, 1.342, 1.278), (-1.147, 1.342, 1.344), (-1.152, 1.225, 1.263), (-1.152, 1.225, 1.283), (-1.152, 1.342, 1.263), (-1.086, 1.225, 1.263), (-1.153, 1.121, 1.267), (-1.153, 1.121, 1.279), (-1.113, 1.121, 1.267), (-1.113, 1.121, 1.279), (-1.086, 1.225, 1.283), (-1.086, 1.342, 1.283), (-1.152, 1.342, 1.283), (-1.086, 1.342, 1.263)], [], [(34, 1, 3, 35), (35, 3, 5, 38), (38, 5, 7, 41), (41, 7, 9, 44), (44, 9, 11, 47), (47, 11, 13, 50), (50, 13, 15, 53), (53, 15, 17, 56), (56, 17, 19, 59), (59, 19, 21, 62), (62, 21, 23, 65), (65, 23, 25, 68), (68, 25, 27, 71), (71, 27, 29, 74), (3, 1, 31, 29, 27, 25, 23, 21, 19, 17, 15, 13, 11, 9, 7, 5), (74, 29, 31, 77), (77, 31, 1, 34), (0, 2, 4, 6, 8, 10, 12, 14, 16, 18, 20, 22, 24, 26, 28, 30), (30, 79, 32, 0), (79, 78, 33, 32), (78, 77, 34, 33), (28, 76, 79, 30), (76, 75, 78, 79), (75, 74, 77, 78), (26, 73, 76, 28), (73, 72, 75, 76), (72, 71, 74, 75), (24, 70, 73, 26), (70, 69, 72, 73), (69, 68, 71, 72), (22, 67, 70, 24), (67, 66, 69, 70), (66, 65, 68, 69), (20, 64, 67, 22), (64, 63, 66, 67), (63, 62, 65, 66), (18, 61, 64, 20), (61, 60, 63, 64), (60, 59, 62, 63), (16, 58, 61, 18), (58, 57, 60, 61), (57, 56, 59, 60), (14, 55, 58, 16), (55, 54, 57, 58), (54, 53, 56, 57), (12, 52, 55, 14), (52, 51, 54, 55), (51, 50, 53, 54), (10, 49, 52, 12), (49, 48, 51, 52), (48, 47, 50, 51), (8, 46, 49, 10), (46, 45, 48, 49), (45, 44, 47, 48), (6, 43, 46, 8), (43, 42, 45, 46), (42, 41, 44, 45), (4, 40, 43, 6), (40, 39, 42, 43), (39, 38, 41, 42), (2, 37, 40, 4), (37, 36, 39, 40), (36, 35, 38, 39), (0, 32, 37, 2), (32, 33, 36, 37), (33, 34, 35, 36), (80, 81, 83, 82), (82, 83, 87, 86), (86, 87, 85, 84), (84, 85, 81, 80), (82, 86, 84, 80), (87, 83, 81, 85), (88, 89, 91, 90), (90, 91, 95, 94), (94, 95, 93, 92), (92, 93, 89, 88), (90, 94, 92, 88), (95, 91, 89, 93), (96, 97, 99, 98), (98, 99, 103, 102), (102, 103, 101, 100), (100, 101, 97, 96), (98, 102, 100, 96), (103, 99, 97, 101), (104, 105, 107, 106), (106, 107, 111, 110), (110, 111, 109, 108), (108, 109, 105, 104), (106, 110, 108, 104), (111, 107, 105, 109), (112, 113, 115, 114), (114, 115, 119, 118), (118, 119, 117, 116), (116, 117, 113, 112), (114, 118, 116, 112), (119, 115, 113, 117), (154, 121, 123, 155), (155, 123, 125, 158), (158, 125, 127, 161), (161, 127, 129, 164), (164, 129, 131, 167), (167, 131, 133, 170), (170, 133, 135, 173), (173, 135, 137, 176), (176, 137, 139, 179), (179, 139, 141, 182), (182, 141, 143, 185), (185, 143, 145, 188), (188, 145, 147, 191), (191, 147, 149, 194), (123, 121, 151, 149, 147, 145, 143, 141, 139, 137, 135, 133, 131, 129, 127, 125), (194, 149, 151, 197), (197, 151, 121, 154), (120, 122, 124, 126, 128, 130, 132, 134, 136, 138, 140, 142, 144, 146, 148, 150), (150, 199, 152, 120), (199, 198, 153, 152), (198, 197, 154, 153), (148, 196, 199, 150), (196, 195, 198, 199), (195, 194, 197, 198), (146, 193, 196, 148), (193, 192, 195, 196), (192, 191, 194, 195), (144, 190, 193, 146), (190, 189, 192, 193), (189, 188, 191, 192), (142, 187, 190, 144), (187, 186, 189, 190), (186, 185, 188, 189), (140, 184, 187, 142), (184, 183, 186, 187), (183, 182, 185, 186), (138, 181, 184, 140), (181, 180, 183, 184), (180, 179, 182, 183), (136, 178, 181, 138), (178, 177, 180, 181), (177, 176, 179, 180), (134, 175, 178, 136), (175, 174, 177, 178), (174, 173, 176, 177), (132, 172, 175, 134), (172, 171, 174, 175), (171, 170, 173, 174), (130, 169, 172, 132), (169, 168, 171, 172), (168, 167, 170, 171), (128, 166, 169, 130), (166, 165, 168, 169), (165, 164, 167, 168), (126, 163, 166, 128), (163, 162, 165, 166), (162, 161, 164, 165), (124, 160, 163, 126), (160, 159, 162, 163), (159, 158, 161, 162), (122, 157, 160, 124), (157, 156, 159, 160), (156, 155, 158, 159), (120, 152, 157, 122), (152, 153, 156, 157), (153, 154, 155, 156), (200, 201, 203, 202), (202, 203, 205, 204), (204, 205, 207, 206), (206, 207, 209, 208), (208, 209, 211, 210), (210, 211, 213, 212), (212, 213, 215, 214), (214, 215, 217, 216), (216, 217, 219, 218), (218, 219, 221, 220), (220, 221, 223, 222), (222, 223, 225, 224), (224, 225, 227, 226), (226, 227, 229, 228), (203, 201, 231, 229, 227, 225, 223, 221, 219, 217, 215, 213, 211, 209, 207, 205), (228, 229, 231, 230), (230, 231, 201, 200), (200, 202, 204, 206, 208, 210, 212, 214, 216, 218, 220, 222, 224, 226, 228, 230), (232, 233, 235, 234), (234, 235, 237, 236), (236, 237, 239, 238), (238, 239, 241, 240), (240, 241, 243, 242), (242, 243, 245, 244), (244, 245, 247, 246), (246, 247, 249, 248), (248, 249, 251, 250), (250, 251, 253, 252), (252, 253, 255, 254), (254, 255, 257, 256), (256, 257, 259, 258), (258, 259, 261, 260), (235, 233, 263, 261, 259, 257, 255, 253, 251, 249, 247, 245, 243, 241, 239, 237), (260, 261, 263, 262), (262, 263, 233, 232), (232, 234, 236, 238, 240, 242, 244, 246, 248, 250, 252, 254, 256, 258, 260, 262), (264, 265, 267, 266), (266, 267, 269, 268), (268, 269, 271, 270), (270, 271, 273, 272), (272, 273, 275, 274), (274, 275, 277, 276), (276, 277, 279, 278), (278, 279, 281, 280), (280, 281, 283, 282), (282, 283, 285, 284), (284, 285, 287, 286), (286, 287, 289, 288), (288, 289, 291, 290), (290, 291, 293, 292), (267, 265, 295, 293, 291, 289, 287, 285, 283, 281, 279, 277, 275, 273, 271, 269), (292, 293, 295, 294), (294, 295, 265, 264), (264, 266, 268, 270, 272, 274, 276, 278, 280, 282, 284, 286, 288, 290, 292, 294), (360, 297, 299, 361), (361, 299, 301, 362), (362, 301, 303, 363), (363, 303, 305, 364), (364, 305, 307, 365), (365, 307, 309, 366), (366, 309, 311, 367), (367, 311, 313, 368), (368, 313, 315, 369), (369, 315, 317, 370), (370, 317, 319, 371), (371, 319, 321, 372), (372, 321, 323, 373), (373, 323, 325, 374), (299, 297, 327, 325, 323, 321, 319, 317, 315, 313, 311, 309, 307, 305, 303, 301), (374, 325, 327, 375), (375, 327, 297, 360), (298, 300, 458, 457), (345, 344, 441, 442), (337, 338, 431, 432), (358, 357, 454, 455), (344, 359, 424, 441), (338, 339, 430, 431), (357, 356, 453, 454), (339, 340, 429, 430), (356, 355, 452, 453), (340, 341, 428, 429), (355, 354, 451, 452), (341, 342, 427, 428), (354, 353, 450, 451), (328, 329, 440, 425), (342, 343, 426, 427), (353, 352, 449, 450), (329, 330, 439, 440), (296, 359, 344, 298), (298, 344, 345, 300), (300, 345, 346, 302), (302, 346, 347, 304), (304, 347, 348, 306), (306, 348, 349, 308), (308, 349, 350, 310), (310, 350, 351, 312), (312, 351, 352, 314), (314, 352, 353, 316), (316, 353, 354, 318), (318, 354, 355, 320), (320, 355, 356, 322), (322, 356, 357, 324), (324, 357, 358, 326), (326, 358, 359, 296), (365, 366, 403, 404), (380, 379, 412, 413), (366, 367, 402, 403), (379, 378, 411, 412), (367, 368, 401, 402), (378, 377, 410, 411), (368, 369, 400, 401), (391, 390, 423, 392), (377, 376, 409, 410), (369, 370, 399, 400), (390, 389, 422, 423), (376, 391, 392, 409), (370, 371, 398, 399), (389, 388, 421, 422), (371, 372, 397, 398), (388, 387, 420, 421), (328, 391, 376, 329), (329, 376, 377, 330), (330, 377, 378, 331), (331, 378, 379, 332), (332, 379, 380, 333), (333, 380, 381, 334), (334, 381, 382, 335), (335, 382, 383, 336), (336, 383, 384, 337), (337, 384, 385, 338), (338, 385, 386, 339), (339, 386, 387, 340), (340, 387, 388, 341), (341, 388, 389, 342), (342, 389, 390, 343), (343, 390, 391, 328), (423, 394, 393, 392), (422, 395, 394, 423), (421, 396, 395, 422), (420, 397, 396, 421), (419, 398, 397, 420), (418, 399, 398, 419), (417, 400, 399, 418), (416, 401, 400, 417), (415, 402, 401, 416), (414, 403, 402, 415), (413, 404, 403, 414), (412, 405, 404, 413), (411, 406, 405, 412), (410, 407, 406, 411), (409, 408, 407, 410), (392, 393, 408, 409), (381, 380, 413, 414), (364, 365, 404, 405), (382, 381, 414, 415), (363, 364, 405, 406), (383, 382, 415, 416), (362, 363, 406, 407), (384, 383, 416, 417), (375, 360, 393, 394), (361, 362, 407, 408), (385, 384, 417, 418), (374, 375, 394, 395), (360, 361, 408, 393), (386, 385, 418, 419), (373, 374, 395, 396), (387, 386, 419, 420), (372, 373, 396, 397), (455, 426, 425, 424), (454, 427, 426, 455), (453, 428, 427, 454), (452, 429, 428, 453), (451, 430, 429, 452), (450, 431, 430, 451), (449, 432, 431, 450), (448, 433, 432, 449), (447, 434, 433, 448), (446, 435, 434, 447), (445, 436, 435, 446), (444, 437, 436, 445), (443, 438, 437, 444), (442, 439, 438, 443), (441, 440, 439, 442), (424, 425, 440, 441), (359, 358, 455, 424), (336, 337, 432, 433), (346, 345, 442, 443), (335, 336, 433, 434), (347, 346, 443, 444), (334, 335, 434, 435), (348, 347, 444, 445), (333, 334, 435, 436), (349, 348, 445, 446), (332, 333, 436, 437), (350, 349, 446, 447), (331, 332, 437, 438), (351, 350, 447, 448), (330, 331, 438, 439), (352, 351, 448, 449), (343, 328, 425, 426), (467, 468, 484, 483), (308, 310, 463, 462), (318, 320, 468, 467), (304, 306, 461, 460), (314, 316, 466, 465), (324, 326, 471, 470), (300, 302, 459, 458), (310, 312, 464, 463), (296, 298, 457, 456), (320, 322, 469, 468), (306, 308, 462, 461), (316, 318, 467, 466), (326, 296, 456, 471), (302, 304, 460, 459), (312, 314, 465, 464), (322, 324, 470, 469), (472, 473, 474, 475, 476, 477, 478, 479, 480, 481, 482, 483, 484, 485, 486, 487), (460, 461, 477, 476), (468, 469, 485, 484), (461, 462, 478, 477), (469, 470, 486, 485), (462, 463, 479, 478), (470, 471, 487, 486), (463, 464, 480, 479), (456, 457, 473, 472), (471, 456, 472, 487), (464, 465, 481, 480), (457, 458, 474, 473), (465, 466, 482, 481), (458, 459, 475, 474), (466, 467, 483, 482), (459, 460, 476, 475), (488, 489, 491, 490), (490, 491, 493, 492), (492, 493, 495, 494), (494, 495, 497, 496), (496, 497, 499, 498), (498, 499, 501, 500), (500, 501, 503, 502), (502, 503, 505, 504), (504, 505, 507, 506), (506, 507, 509, 508), (508, 509, 511, 510), (510, 511, 513, 512), (512, 513, 515, 514), (514, 515, 517, 516), (491, 489, 519, 517, 515, 513, 511, 509, 507, 505, 503, 501, 499, 497, 495, 493), (516, 517, 519, 518), (518, 519, 489, 488), (488, 490, 492, 494, 496, 498, 500, 502, 504, 506, 508, 510, 512, 514, 516, 518), (521, 520, 524, 525), (530, 522, 520, 521), (523, 520, 522, 531), (520, 523, 526, 524), (527, 525, 524, 526), (523, 528, 527, 526), (528, 521, 525, 527), (531, 529, 528, 523), (529, 530, 521, 528), (531, 522, 530, 529), (533, 532, 536, 537), (542, 534, 532, 533), (535, 532, 534, 543), (532, 535, 538, 536), (539, 537, 536, 538), (535, 540, 539, 538), (540, 533, 537, 539), (543, 541, 540, 535), (541, 542, 533, 540), (543, 534, 542, 541), (544, 545, 572, 571, 570, 569, 564, 563, 562, 561, 556, 555, 554, 553, 548, 547), (544, 546, 575, 545), (547, 549, 546, 544), (548, 550, 549, 547), (575, 546, 549, 550, 551, 552, 557, 558, 559, 560, 565, 566, 567, 568, 573, 574), (553, 551, 550, 548), (554, 552, 551, 553), (555, 557, 552, 554), (556, 558, 557, 555), (561, 559, 558, 556), (562, 560, 559, 561), (563, 565, 560, 562), (564, 566, 565, 563), (569, 567, 566, 564), (570, 568, 567, 569), (571, 573, 568, 570), (572, 574, 573, 571), (545, 575, 574, 572), (577, 576, 580, 581), (586, 578, 576, 577), (579, 576, 578, 587), (576, 579, 582, 580), (583, 581, 580, 582), (579, 584, 583, 582), (584, 577, 581, 583), (585, 586, 577, 584), (587, 578, 586, 585), (589, 588, 592, 593), (598, 590, 588, 589), (591, 588, 590, 599), (588, 591, 594, 592), (595, 593, 592, 594), (591, 596, 595, 594), (596, 589, 593, 595), (597, 598, 589, 596), (599, 590, 598, 597), (601, 600, 604, 605), (610, 602, 600, 601), (603, 600, 602, 611), (600, 603, 606, 604), (607, 605, 604, 606), (603, 608, 607, 606), (608, 601, 605, 607), (611, 609, 608, 603), (609, 610, 601, 608), (611, 602, 610, 609), (613, 612, 616, 617), (622, 614, 612, 613), (615, 612, 614, 623), (612, 615, 618, 616), (619, 617, 616, 618), (615, 620, 619, 618), (620, 613, 617, 619), (623, 621, 620, 615), (621, 622, 613, 620), (623, 614, 622, 621), (624, 625, 652, 651, 650, 649, 644, 643, 642, 641, 636, 635, 634, 633, 628, 627), (624, 626, 655, 625), (627, 629, 626, 624), (628, 630, 629, 627), (655, 626, 629, 630, 631, 632, 637, 638, 639, 640, 645, 646, 647, 648, 653, 654), (633, 631, 630, 628), (634, 632, 631, 633), (635, 637, 632, 634), (636, 638, 637, 635), (641, 639, 638, 636), (642, 640, 639, 641), (643, 645, 640, 642), (644, 646, 645, 643), (649, 647, 646, 644), (650, 648, 647, 649), (651, 653, 648, 650), (652, 654, 653, 651), (625, 655, 654, 652), (657, 656, 660, 661), (666, 658, 656, 657), (659, 656, 658, 667), (656, 659, 662, 660), (663, 661, 660, 662), (659, 664, 663, 662), (664, 657, 661, 663), (665, 666, 657, 664), (667, 658, 666, 665), (669, 668, 672, 673), (678, 670, 668, 669), (671, 668, 670, 679), (668, 671, 674, 672), (675, 673, 672, 674), (671, 676, 675, 674), (676, 669, 673, 675), (677, 678, 669, 676), (679, 670, 678, 677), (681, 680, 684, 685), (690, 682, 680, 681), (683, 680, 682, 691), (680, 683, 686, 684), (687, 685, 684, 686), (683, 688, 687, 686), (688, 681, 685, 687), (691, 689, 688, 683), (689, 690, 681, 688), (691, 682, 690, 689), (693, 692, 696, 697), (702, 694, 692, 693), (695, 692, 694, 703), (692, 695, 698, 696), (699, 697, 696, 698), (695, 700, 699, 698), (700, 693, 697, 699), (703, 701, 700, 695), (701, 702, 693, 700), (703, 694, 702, 701), (704, 705, 732, 731, 730, 729, 724, 723, 722, 721, 716, 715, 714, 713, 708, 707), (704, 706, 735, 705), (707, 709, 706, 704), (708, 710, 709, 707), (735, 706, 709, 710, 711, 712, 717, 718, 719, 720, 725, 726, 727, 728, 733, 734), (713, 711, 710, 708), (714, 712, 711, 713), (715, 717, 712, 714), (716, 718, 717, 715), (721, 719, 718, 716), (722, 720, 719, 721), (723, 725, 720, 722), (724, 726, 725, 723), (729, 727, 726, 724), (730, 728, 727, 729), (731, 733, 728, 730), (732, 734, 733, 731), (705, 735, 734, 732), (737, 736, 740, 741), (746, 738, 736, 737), (739, 736, 738, 747), (736, 739, 742, 740), (743, 741, 740, 742), (739, 744, 743, 742), (744, 737, 741, 743), (745, 746, 737, 744), (747, 738, 746, 745), (749, 748, 752, 753), (758, 750, 748, 749), (751, 748, 750, 759), (748, 751, 754, 752), (755, 753, 752, 754), (751, 756, 755, 754), (756, 749, 753, 755), (757, 758, 749, 756), (759, 750, 758, 757), (761, 760, 764, 765), (770, 762, 760, 761), (763, 760, 762, 771), (760, 763, 766, 764), (767, 765, 764, 766), (763, 768, 767, 766), (768, 761, 765, 767), (771, 769, 768, 763), (769, 770, 761, 768), (771, 762, 770, 769), (773, 772, 776, 777), (782, 774, 772, 773), (775, 772, 774, 783), (772, 775, 778, 776), (779, 777, 776, 778), (775, 780, 779, 778), (780, 773, 777, 779), (783, 781, 780, 775), (781, 782, 773, 780), (783, 774, 782, 781), (784, 785, 812, 811, 810, 809, 804, 803, 802, 801, 796, 795, 794, 793, 788, 787), (784, 786, 815, 785), (787, 789, 786, 784), (788, 790, 789, 787), (815, 786, 789, 790, 791, 792, 797, 798, 799, 800, 805, 806, 807, 808, 813, 814), (793, 791, 790, 788), (794, 792, 791, 793), (795, 797, 792, 794), (796, 798, 797, 795), (801, 799, 798, 796), (802, 800, 799, 801), (803, 805, 800, 802), (804, 806, 805, 803), (809, 807, 806, 804), (810, 808, 807, 809), (811, 813, 808, 810), (812, 814, 813, 811), (785, 815, 814, 812), (817, 816, 820, 821), (826, 818, 816, 817), (819, 816, 818, 827), (816, 819, 822, 820), (823, 821, 820, 822), (819, 824, 823, 822), (824, 817, 821, 823), (825, 826, 817, 824), (827, 818, 826, 825), (829, 828, 832, 833), (838, 830, 828, 829), (831, 828, 830, 839), (828, 831, 834, 832), (835, 833, 832, 834), (831, 836, 835, 834), (836, 829, 833, 835), (837, 838, 829, 836), (839, 830, 838, 837), (841, 840, 844, 845), (850, 842, 840, 841), (843, 840, 842, 851), (840, 843, 846, 844), (847, 845, 844, 846), (843, 848, 847, 846), (848, 841, 845, 847), (851, 849, 848, 843), (849, 850, 841, 848), (851, 842, 850, 849), (853, 852, 856, 857), (862, 854, 852, 853), (855, 852, 854, 863), (852, 855, 858, 856), (859, 857, 856, 858), (855, 860, 859, 858), (860, 853, 857, 859), (863, 861, 860, 855), (861, 862, 853, 860), (863, 854, 862, 861), (864, 865, 892, 891, 890, 889, 884, 883, 882, 881, 876, 875, 874, 873, 868, 867), (864, 866, 895, 865), (867, 869, 866, 864), (868, 870, 869, 867), (895, 866, 869, 870, 871, 872, 877, 878, 879, 880, 885, 886, 887, 888, 893, 894), (873, 871, 870, 868), (874, 872, 871, 873), (875, 877, 872, 874), (876, 878, 877, 875), (881, 879, 878, 876), (882, 880, 879, 881), (883, 885, 880, 882), (884, 886, 885, 883), (889, 887, 886, 884), (890, 888, 887, 889), (891, 893, 888, 890), (892, 894, 893, 891), (865, 895, 894, 892), (897, 896, 900, 901), (906, 898, 896, 897), (899, 896, 898, 907), (896, 899, 902, 900), (903, 901, 900, 902), (899, 904, 903, 902), (904, 897, 901, 903), (905, 906, 897, 904), (907, 898, 906, 905), (909, 908, 912, 913), (918, 910, 908, 909), (911, 908, 910, 919), (908, 911, 914, 912), (915, 913, 912, 914), (911, 916, 915, 914), (916, 909, 913, 915), (917, 918, 909, 916), (919, 910, 918, 917)])
me_cylinder_001.polygons.foreach_set('use_smooth', [True] * 692)
_uv = me_cylinder_001.uv_layers.new(name='UVMap')
_uv.uv.foreach_set('vector', [0.2201, 0.5441, 0.2201, 0.5456, 0.219, 0.5456, 0.219, 0.5441, 0.219, 0.5441, 0.219, 0.5456, 0.2178, 0.5456, 0.2178, 0.5441, 0.2178, 0.5441, 0.2178, 0.5456, 0.2166, 0.5456, 0.2166, 0.5441, 0.2166, 0.5441, 0.2166, 0.5456, 0.2154, 0.5456, 0.2154, 0.5441, 0.2154, 0.5441, 0.2154, 0.5456, 0.2142, 0.5456, 0.2142, 0.5441, 0.2142, 0.5441, 0.2142, 0.5456, 0.213, 0.5456, 0.213, 0.5441, 0.213, 0.5441, 0.213, 0.5456, 0.2119, 0.5456, 0.2119, 0.5441, 0.2119, 0.5441, 0.2119, 0.5456, 0.2107, 0.5456, 0.2107, 0.5441, 0.2107, 0.5441, 0.2107, 0.5456, 0.2095, 0.5456, 0.2095, 0.5441, 0.2095, 0.5441, 0.2095, 0.5456, 0.2083, 0.5456, 0.2083, 0.5441, 0.2083, 0.5441, 0.2083, 0.5456, 0.2071, 0.5456, 0.2071, 0.5441, 0.2071, 0.5441, 0.2071, 0.5456, 0.206, 0.5456, 0.206, 0.5441, 0.206, 0.5441, 0.206, 0.5456, 0.2048, 0.5456, 0.2048, 0.5441, 0.2048, 0.5441, 0.2048, 0.5456, 0.2036, 0.5456, 0.2036, 0.5441, 0.2077, 0.5356, 0.206, 0.536, 0.2042, 0.5356, 0.2027, 0.5346, 0.2018, 0.5332, 0.2014, 0.5314, 0.2018, 0.5297, 0.2027, 0.5282, 0.2042, 0.5272, 0.206, 0.5269, 0.2077, 0.5272, 0.2092, 0.5282, 0.2102, 0.5297, 0.2105, 0.5314, 0.2102, 0.5332, 0.2092, 0.5346, 0.2036, 0.5441, 0.2036, 0.5456, 0.2024, 0.5456, 0.2024, 0.5441, 0.2024, 0.5441, 0.2024, 0.5456, 0.2012, 0.5456, 0.2012, 0.5441, 0.2154, 0.536, 0.2171, 0.5356, 0.2186, 0.5346, 0.2196, 0.5332, 0.22, 0.5314, 0.2196, 0.5297, 0.2186, 0.5282, 0.2171, 0.5272, 0.2154, 0.5269, 0.2137, 0.5272, 0.2122, 0.5282, 0.2112, 0.5297, 0.2109, 0.5314, 0.2112, 0.5332, 0.2122, 0.5346, 0.2137, 0.5356, 0.2024, 0.5362, 0.2024, 0.5393, 0.2012, 0.5393, 0.2012, 0.5362, 0.2024, 0.5393, 0.2024, 0.5417, 0.2012, 0.5417, 0.2012, 0.5393, 0.2024, 0.5417, 0.2024, 0.5441, 0.2012, 0.5441, 0.2012, 0.5417, 0.2036, 0.5362, 0.2036, 0.5393, 0.2024, 0.5393, 0.2024, 0.5362, 0.2036, 0.5393, 0.2036, 0.5417, 0.2024, 0.5417, 0.2024, 0.5393, 0.2036, 0.5417, 0.2036, 0.5441, 0.2024, 0.5441, 0.2024, 0.5417, 0.2048, 0.5362, 0.2048, 0.5393, 0.2036, 0.5393, 0.2036, 0.5362, 0.2048, 0.5393, 0.2048, 0.5417, 0.2036, 0.5417, 0.2036, 0.5393, 0.2048, 0.5417, 0.2048, 0.5441, 0.2036, 0.5441, 0.2036, 0.5417, 0.206, 0.5362, 0.206, 0.5393, 0.2048, 0.5393, 0.2048, 0.5362, 0.206, 0.5393, 0.206, 0.5417, 0.2048, 0.5417, 0.2048, 0.5393, 0.206, 0.5417, 0.206, 0.5441, 0.2048, 0.5441, 0.2048, 0.5417, 0.2071, 0.5362, 0.2071, 0.5393, 0.206, 0.5393, 0.206, 0.5362, 0.2071, 0.5393, 0.2071, 0.5417, 0.206, 0.5417, 0.206, 0.5393, 0.2071, 0.5417, 0.2071, 0.5441, 0.206, 0.5441, 0.206, 0.5417, 0.2083, 0.5362, 0.2083, 0.5393, 0.2071, 0.5393, 0.2071, 0.5362, 0.2083, 0.5393, 0.2083, 0.5417, 0.2071, 0.5417, 0.2071, 0.5393, 0.2083, 0.5417, 0.2083, 0.5441, 0.2071, 0.5441, 0.2071, 0.5417, 0.2095, 0.5362, 0.2095, 0.5393, 0.2083, 0.5393, 0.2083, 0.5362, 0.2095, 0.5393, 0.2095, 0.5417, 0.2083, 0.5417, 0.2083, 0.5393, 0.2095, 0.5417, 0.2095, 0.5441, 0.2083, 0.5441, 0.2083, 0.5417, 0.2107, 0.5362, 0.2107, 0.5393, 0.2095, 0.5393, 0.2095, 0.5362, 0.2107, 0.5393, 0.2107, 0.5417, 0.2095, 0.5417, 0.2095, 0.5393, 0.2107, 0.5417, 0.2107, 0.5441, 0.2095, 0.5441, 0.2095, 0.5417, 0.2119, 0.5362, 0.2119, 0.5393, 0.2107, 0.5393, 0.2107, 0.5362, 0.2119, 0.5393, 0.2119, 0.5417, 0.2107, 0.5417, 0.2107, 0.5393, 0.2119, 0.5417, 0.2119, 0.5441, 0.2107, 0.5441, 0.2107, 0.5417, 0.213, 0.5362, 0.213, 0.5393, 0.2119, 0.5393, 0.2119, 0.5362, 0.213, 0.5393, 0.213, 0.5417, 0.2119, 0.5417, 0.2119, 0.5393, 0.213, 0.5417, 0.213, 0.5441, 0.2119, 0.5441, 0.2119, 0.5417, 0.2142, 0.5362, 0.2142, 0.5393, 0.213, 0.5393, 0.213, 0.5362, 0.2142, 0.5393, 0.2142, 0.5417, 0.213, 0.5417, 0.213, 0.5393, 0.2142, 0.5417, 0.2142, 0.5441, 0.213, 0.5441, 0.213, 0.5417, 0.2154, 0.5362, 0.2154, 0.5393, 0.2142, 0.5393, 0.2142, 0.5362, 0.2154, 0.5393, 0.2154, 0.5417, 0.2142, 0.5417, 0.2142, 0.5393, 0.2154, 0.5417, 0.2154, 0.5441, 0.2142, 0.5441, 0.2142, 0.5417, 0.2166, 0.5362, 0.2166, 0.5393, 0.2154, 0.5393, 0.2154, 0.5362, 0.2166, 0.5393, 0.2166, 0.5417, 0.2154, 0.5417, 0.2154, 0.5393, 0.2166, 0.5417, 0.2166, 0.5441, 0.2154, 0.5441, 0.2154, 0.5417, 0.2178, 0.5362, 0.2178, 0.5393, 0.2166, 0.5393, 0.2166, 0.5362, 0.2178, 0.5393, 0.2178, 0.5417, 0.2166, 0.5417, 0.2166, 0.5393, 0.2178, 0.5417, 0.2178, 0.5441, 0.2166, 0.5441, 0.2166, 0.5417, 0.219, 0.5362, 0.219, 0.5393, 0.2178, 0.5393, 0.2178, 0.5362, 0.219, 0.5393, 0.219, 0.5417, 0.2178, 0.5417, 0.2178, 0.5393, 0.219, 0.5417, 0.219, 0.5441, 0.2178, 0.5441, 0.2178, 0.5417, 0.2201, 0.5362, 0.2201, 0.5393, 0.219, 0.5393, 0.219, 0.5362, 0.2201, 0.5393, 0.2201, 0.5417, 0.219, 0.5417, 0.219, 0.5393, 0.2201, 0.5417, 0.2201, 0.5441, 0.219, 0.5441, 0.219, 0.5417, 0.009114, 0.6766, 0.009338, 0.6766, 0.009338, 0.6768, 0.009114, 0.6768, 0.01469, 0.6781, 0.01495, 0.6781, 0.01495, 0.6784, 0.01469, 0.6784, 0.009114, 0.677, 0.009338, 0.677, 0.009338, 0.6772, 0.009114, 0.6772, 0.009114, 0.6772, 0.009338, 0.6772, 0.009338, 0.6775, 0.009114, 0.6775, 0.00889, 0.677, 0.009114, 0.677, 0.009114, 0.6772, 0.00889, 0.6772, 0.01495, 0.6784, 0.0152, 0.6784, 0.0152, 0.6787, 0.01495, 0.6787, 0.009114, 0.6766, 0.009338, 0.6766, 0.009338, 0.6768, 0.009114, 0.6768, 0.009114, 0.6768, 0.009338, 0.6768, 0.009338, 0.677, 0.009114, 0.677, 0.009114, 0.677, 0.009338, 0.677, 0.009338, 0.6772, 0.009114, 0.6772, 0.009114, 0.6772, 0.009338, 0.6772, 0.009338, 0.6775, 0.009114, 0.6775, 0.00889, 0.677, 0.009114, 0.677, 0.009114, 0.6772, 0.00889, 0.6772, 0.009338, 0.677, 0.009562, 0.677, 0.009562, 0.6772, 0.009338, 0.6772, 0.009114, 0.6766, 0.009338, 0.6766, 0.009338, 0.6768, 0.009114, 0.6768, 0.009114, 0.6768, 0.009338, 0.6768, 0.009338, 0.677, 0.009114, 0.677, 0.009114, 0.677, 0.009338, 0.677, 0.009338, 0.6772, 0.009114, 0.6772, 0.009114, 0.6772, 0.009338, 0.6772, 0.009338, 0.6775, 0.009114, 0.6775, 0.00889, 0.677, 0.009114, 0.677, 0.009114, 0.6772, 0.00889, 0.6772, 0.01495, 0.6784, 0.0152, 0.6784, 0.0152, 0.6787, 0.01495, 0.6787, 0.009114, 0.6766, 0.009338, 0.6766, 0.009338, 0.6768, 0.009114, 0.6768, 0.009114, 0.6768, 0.009338, 0.6768, 0.009338, 0.677, 0.009114, 0.677, 0.009114, 0.677, 0.009338, 0.677, 0.009338, 0.6772, 0.009114, 0.6772, 0.009114, 0.6772, 0.009338, 0.6772, 0.009338, 0.6775, 0.009114, 0.6775, 0.00889, 0.677, 0.009114, 0.677, 0.009114, 0.6772, 0.00889, 0.6772, 0.01495, 0.6784, 0.0152, 0.6784, 0.0152, 0.6787, 0.01495, 0.6787, 0.009114, 0.6766, 0.009338, 0.6766, 0.009338, 0.6768, 0.009114, 0.6768, 0.01469, 0.6781, 0.01495, 0.6781, 0.01495, 0.6784, 0.01469, 0.6784, 0.009114, 0.677, 0.009338, 0.677, 0.009338, 0.6772, 0.009114, 0.6772, 0.009114, 0.6772, 0.009338, 0.6772, 0.009338, 0.6775, 0.009114, 0.6775, 0.00889, 0.677, 0.009114, 0.677, 0.009114, 0.6772, 0.00889, 0.6772, 0.01495, 0.6784, 0.0152, 0.6784, 0.0152, 0.6787, 0.01495, 0.6787, 0.2201, 0.5441, 0.2201, 0.5456, 0.219, 0.5456, 0.219, 0.5441, 0.219, 0.5441, 0.219, 0.5456, 0.2178, 0.5456, 0.2178, 0.5441, 0.2178, 0.5441, 0.2178, 0.5456, 0.2166, 0.5456, 0.2166, 0.5441, 0.2166, 0.5441, 0.2166, 0.5456, 0.2154, 0.5456, 0.2154, 0.5441, 0.2154, 0.5441, 0.2154, 0.5456, 0.2142, 0.5456, 0.2142, 0.5441, 0.2142, 0.5441, 0.2142, 0.5456, 0.213, 0.5456, 0.213, 0.5441, 0.213, 0.5441, 0.213, 0.5456, 0.2119, 0.5456, 0.2119, 0.5441, 0.2119, 0.5441, 0.2119, 0.5456, 0.2107, 0.5456, 0.2107, 0.5441, 0.2107, 0.5441, 0.2107, 0.5456, 0.2095, 0.5456, 0.2095, 0.5441, 0.2095, 0.5441, 0.2095, 0.5456, 0.2083, 0.5456, 0.2083, 0.5441, 0.2083, 0.5441, 0.2083, 0.5456, 0.2071, 0.5456, 0.2071, 0.5441, 0.2071, 0.5441, 0.2071, 0.5456, 0.206, 0.5456, 0.206, 0.5441, 0.206, 0.5441, 0.206, 0.5456, 0.2048, 0.5456, 0.2048, 0.5441, 0.2048, 0.5441, 0.2048, 0.5456, 0.2036, 0.5456, 0.2036, 0.5441, 0.2077, 0.5356, 0.206, 0.536, 0.2042, 0.5356, 0.2027, 0.5346, 0.2018, 0.5332, 0.2014, 0.5314, 0.2018, 0.5297, 0.2027, 0.5282, 0.2042, 0.5272, 0.206, 0.5269, 0.2077, 0.5272, 0.2092, 0.5282, 0.2102, 0.5297, 0.2105, 0.5314, 0.2102, 0.5332, 0.2092, 0.5346, 0.2036, 0.5441, 0.2036, 0.5456, 0.2024, 0.5456, 0.2024, 0.5441, 0.2024, 0.5441, 0.2024, 0.5456, 0.2012, 0.5456, 0.2012, 0.5441, 0.2154, 0.536, 0.2171, 0.5356, 0.2186, 0.5346, 0.2196, 0.5332, 0.22, 0.5314, 0.2196, 0.5297, 0.2186, 0.5282, 0.2171, 0.5272, 0.2154, 0.5269, 0.2137, 0.5272, 0.2122, 0.5282, 0.2112, 0.5297, 0.2109, 0.5314, 0.2112, 0.5332, 0.2122, 0.5346, 0.2137, 0.5356, 0.2024, 0.5362, 0.2024, 0.5393, 0.2012, 0.5393, 0.2012, 0.5362, 0.2024, 0.5393, 0.2024, 0.5417, 0.2012, 0.5417, 0.2012, 0.5393, 0.2024, 0.5417, 0.2024, 0.5441, 0.2012, 0.5441, 0.2012, 0.5417, 0.2036, 0.5362, 0.2036, 0.5393, 0.2024, 0.5393, 0.2024, 0.5362, 0.2036, 0.5393, 0.2036, 0.5417, 0.2024, 0.5417, 0.2024, 0.5393, 0.2036, 0.5417, 0.2036, 0.5441, 0.2024, 0.5441, 0.2024, 0.5417, 0.2048, 0.5362, 0.2048, 0.5393, 0.2036, 0.5393, 0.2036, 0.5362, 0.2048, 0.5393, 0.2048, 0.5417, 0.2036, 0.5417, 0.2036, 0.5393, 0.2048, 0.5417, 0.2048, 0.5441, 0.2036, 0.5441, 0.2036, 0.5417, 0.206, 0.5362, 0.206, 0.5393, 0.2048, 0.5393, 0.2048, 0.5362, 0.206, 0.5393, 0.206, 0.5417, 0.2048, 0.5417, 0.2048, 0.5393, 0.206, 0.5417, 0.206, 0.5441, 0.2048, 0.5441, 0.2048, 0.5417, 0.2071, 0.5362, 0.2071, 0.5393, 0.206, 0.5393, 0.206, 0.5362, 0.2071, 0.5393, 0.2071, 0.5417, 0.206, 0.5417, 0.206, 0.5393, 0.2071, 0.5417, 0.2071, 0.5441, 0.206, 0.5441, 0.206, 0.5417, 0.2083, 0.5362, 0.2083, 0.5393, 0.2071, 0.5393, 0.2071, 0.5362, 0.2083, 0.5393, 0.2083, 0.5417, 0.2071, 0.5417, 0.2071, 0.5393, 0.2083, 0.5417, 0.2083, 0.5441, 0.2071, 0.5441, 0.2071, 0.5417, 0.2095, 0.5362, 0.2095, 0.5393, 0.2083, 0.5393, 0.2083, 0.5362, 0.2095, 0.5393, 0.2095, 0.5417, 0.2083, 0.5417, 0.2083, 0.5393, 0.2095, 0.5417, 0.2095, 0.5441, 0.2083, 0.5441, 0.2083, 0.5417, 0.2107, 0.5362, 0.2107, 0.5393, 0.2095, 0.5393, 0.2095, 0.5362, 0.2107, 0.5393, 0.2107, 0.5417, 0.2095, 0.5417, 0.2095, 0.5393, 0.2107, 0.5417, 0.2107, 0.5441, 0.2095, 0.5441, 0.2095, 0.5417, 0.2119, 0.5362, 0.2119, 0.5393, 0.2107, 0.5393, 0.2107, 0.5362, 0.2119, 0.5393, 0.2119, 0.5417, 0.2107, 0.5417, 0.2107, 0.5393, 0.2119, 0.5417, 0.2119, 0.5441, 0.2107, 0.5441, 0.2107, 0.5417, 0.213, 0.5362, 0.213, 0.5393, 0.2119, 0.5393, 0.2119, 0.5362, 0.213, 0.5393, 0.213, 0.5417, 0.2119, 0.5417, 0.2119, 0.5393, 0.213, 0.5417, 0.213, 0.5441, 0.2119, 0.5441, 0.2119, 0.5417, 0.2142, 0.5362, 0.2142, 0.5393, 0.213, 0.5393, 0.213, 0.5362, 0.2142, 0.5393, 0.2142, 0.5417, 0.213, 0.5417, 0.213, 0.5393, 0.2142, 0.5417, 0.2142, 0.5441, 0.213, 0.5441, 0.213, 0.5417, 0.2154, 0.5362, 0.2154, 0.5393, 0.2142, 0.5393, 0.2142, 0.5362, 0.2154, 0.5393, 0.2154, 0.5417, 0.2142, 0.5417, 0.2142, 0.5393, 0.2154, 0.5417, 0.2154, 0.5441, 0.2142, 0.5441, 0.2142, 0.5417, 0.2166, 0.5362, 0.2166, 0.5393, 0.2154, 0.5393, 0.2154, 0.5362, 0.2166, 0.5393, 0.2166, 0.5417, 0.2154, 0.5417, 0.2154, 0.5393, 0.2166, 0.5417, 0.2166, 0.5441, 0.2154, 0.5441, 0.2154, 0.5417, 0.2178, 0.5362, 0.2178, 0.5393, 0.2166, 0.5393, 0.2166, 0.5362, 0.2178, 0.5393, 0.2178, 0.5417, 0.2166, 0.5417, 0.2166, 0.5393, 0.2178, 0.5417, 0.2178, 0.5441, 0.2166, 0.5441, 0.2166, 0.5417, 0.219, 0.5362, 0.219, 0.5393, 0.2178, 0.5393, 0.2178, 0.5362, 0.219, 0.5393, 0.219, 0.5417, 0.2178, 0.5417, 0.2178, 0.5393, 0.219, 0.5417, 0.219, 0.5441, 0.2178, 0.5441, 0.2178, 0.5417, 0.2201, 0.5362, 0.2201, 0.5393, 0.219, 0.5393, 0.219, 0.5362, 0.2201, 0.5393, 0.2201, 0.5417, 0.219, 0.5417, 0.219, 0.5393, 0.2201, 0.5417, 0.2201, 0.5441, 0.219, 0.5441, 0.219, 0.5417, 0.2201, 0.5362, 0.2201, 0.5456, 0.219, 0.5456, 0.219, 0.5362, 0.219, 0.5362, 0.219, 0.5456, 0.2178, 0.5456, 0.2178, 0.5362, 0.2178, 0.5362, 0.2178, 0.5456, 0.2166, 0.5456, 0.2166, 0.5362, 0.2166, 0.5362, 0.2166, 0.5456, 0.2154, 0.5456, 0.2154, 0.5362, 0.2154, 0.5362, 0.2154, 0.5456, 0.2142, 0.5456, 0.2142, 0.5362, 0.2142, 0.5362, 0.2142, 0.5456, 0.213, 0.5456, 0.213, 0.5362, 0.213, 0.5362, 0.213, 0.5456, 0.2119, 0.5456, 0.2119, 0.5362, 0.2119, 0.5362, 0.2119, 0.5456, 0.2107, 0.5456, 0.2107, 0.5362, 0.2107, 0.5362, 0.2107, 0.5456, 0.2095, 0.5456, 0.2095, 0.5362, 0.2095, 0.5362, 0.2095, 0.5456, 0.2083, 0.5456, 0.2083, 0.5362, 0.2083, 0.5362, 0.2083, 0.5456, 0.2071, 0.5456, 0.2071, 0.5362, 0.2071, 0.5362, 0.2071, 0.5456, 0.206, 0.5456, 0.206, 0.5362, 0.206, 0.5362, 0.206, 0.5456, 0.2048, 0.5456, 0.2048, 0.5362, 0.2048, 0.5362, 0.2048, 0.5456, 0.2036, 0.5456, 0.2036, 0.5362, 0.2077, 0.5356, 0.206, 0.536, 0.2042, 0.5356, 0.2027, 0.5346, 0.2018, 0.5332, 0.2014, 0.5314, 0.2018, 0.5297, 0.2027, 0.5282, 0.2042, 0.5272, 0.206, 0.5269, 0.2077, 0.5272, 0.2092, 0.5282, 0.2102, 0.5297, 0.2105, 0.5314, 0.2102, 0.5332, 0.2092, 0.5346, 0.2036, 0.5362, 0.2036, 0.5456, 0.2024, 0.5456, 0.2024, 0.5362, 0.2024, 0.5362, 0.2024, 0.5456, 0.2012, 0.5456, 0.2012, 0.5362, 0.2154, 0.536, 0.2171, 0.5356, 0.2186, 0.5346, 0.2196, 0.5332, 0.22, 0.5314, 0.2196, 0.5297, 0.2186, 0.5282, 0.2171, 0.5272, 0.2154, 0.5269, 0.2137, 0.5272, 0.2122, 0.5282, 0.2112, 0.5297, 0.2109, 0.5314, 0.2112, 0.5332, 0.2122, 0.5346, 0.2137, 0.5356, 1.0, 0.5, 1.0, 1.0, 0.9375, 1.0, 0.9375, 0.5, 0.9375, 0.5, 0.9375, 1.0, 0.875, 1.0, 0.875, 0.5, 0.875, 0.5, 0.875, 1.0, 0.8125, 1.0, 0.8125, 0.5, 0.8125, 0.5, 0.8125, 1.0, 0.75, 1.0, 0.75, 0.5, 0.75, 0.5, 0.75, 1.0, 0.6875, 1.0, 0.6875, 0.5, 0.6875, 0.5, 0.6875, 1.0, 0.625, 1.0, 0.625, 0.5, 0.625, 0.5, 0.625, 1.0, 0.5625, 1.0, 0.5625, 0.5, 0.5625, 0.5, 0.5625, 1.0, 0.5, 1.0, 0.5, 0.5, 0.5, 0.5, 0.5, 1.0, 0.4375, 1.0, 0.4375, 0.5, 0.4375, 0.5, 0.4375, 1.0, 0.375, 1.0, 0.375, 0.5, 0.375, 0.5, 0.375, 1.0, 0.3125, 1.0, 0.3125, 0.5, 0.3125, 0.5, 0.3125, 1.0, 0.25, 1.0, 0.25, 0.5, 0.25, 0.5, 0.25, 1.0, 0.1875, 1.0, 0.1875, 0.5, 0.1875, 0.5, 0.1875, 1.0, 0.125, 1.0, 0.125, 0.5, 0.3418, 0.4717, 0.25, 0.49, 0.1582, 0.4717, 0.08029, 0.4197, 0.02827, 0.3418, 0.01, 0.25, 0.02827, 0.1582, 0.08029, 0.08029, 0.1582, 0.02827, 0.25, 0.01, 0.3418, 0.02827, 0.4197, 0.08029, 0.4717, 0.1582, 0.49, 0.25, 0.4717, 0.3418, 0.4197, 0.4197, 0.125, 0.5, 0.125, 1.0, 0.0625, 1.0, 0.0625, 0.5, 0.0625, 0.5, 0.0625, 1.0, 0.0, 1.0, 0.0, 0.5, 0.75, 0.49, 0.8418, 0.4717, 0.9197, 0.4197, 0.9717, 0.3418, 0.99, 0.25, 0.9717, 0.1582, 0.9197, 0.08029, 0.8418, 0.02827, 0.75, 0.01, 0.6582, 0.02827, 0.5803, 0.08029, 0.5283, 0.1582, 0.51, 0.25, 0.5283, 0.3418, 0.5803, 0.4197, 0.6582, 0.4717, 0.1862, 0.4424, 0.1862, 0.4522, 0.185, 0.4522, 0.185, 0.4424, 0.185, 0.4424, 0.185, 0.4522, 0.1837, 0.4522, 0.1837, 0.4424, 0.1837, 0.4424, 0.1837, 0.4522, 0.1825, 0.4522, 0.1825, 0.4424, 0.1825, 0.4424, 0.1825, 0.4522, 0.1813, 0.4522, 0.1813, 0.4424, 0.1813, 0.4424, 0.1813, 0.4522, 0.1801, 0.4522, 0.1801, 0.4424, 0.1801, 0.4424, 0.1801, 0.4522, 0.1789, 0.4522, 0.1789, 0.4424, 0.1789, 0.4424, 0.1789, 0.4522, 0.1776, 0.4522, 0.1776, 0.4424, 0.1776, 0.4424, 0.1776, 0.4522, 0.1764, 0.4522, 0.1764, 0.4424, 0.1764, 0.4424, 0.1764, 0.4522, 0.1752, 0.4522, 0.1752, 0.4424, 0.1752, 0.4424, 0.1752, 0.4522, 0.174, 0.4522, 0.174, 0.4424, 0.174, 0.4424, 0.174, 0.4522, 0.1727, 0.4522, 0.1727, 0.4424, 0.1727, 0.4424, 0.1727, 0.4522, 0.1715, 0.4522, 0.1715, 0.4424, 0.1715, 0.4424, 0.1715, 0.4522, 0.1703, 0.4522, 0.1703, 0.4424, 0.1703, 0.4424, 0.1703, 0.4522, 0.1691, 0.4522, 0.1691, 0.4424, 0.1733, 0.4419, 0.1715, 0.4422, 0.1697, 0.4419, 0.1682, 0.4408, 0.1672, 0.4393, 0.1668, 0.4375, 0.1672, 0.4357, 0.1682, 0.4342, 0.1697, 0.4332, 0.1715, 0.4328, 0.1733, 0.4332, 0.1748, 0.4342, 0.1759, 0.4357, 0.1762, 0.4375, 0.1759, 0.4393, 0.1748, 0.4408, 0.1691, 0.4424, 0.1691, 0.4522, 0.1679, 0.4522, 0.1679, 0.4424, 0.1679, 0.4424, 0.1679, 0.4522, 0.1666, 0.4522, 0.1666, 0.4424, 0.1813, 0.4422, 0.1831, 0.4419, 0.1846, 0.4408, 0.1856, 0.4393, 0.186, 0.4375, 0.1856, 0.4357, 0.1846, 0.4342, 0.1831, 0.4332, 0.1813, 0.4328, 0.1795, 0.4332, 0.178, 0.4342, 0.177, 0.4357, 0.1766, 0.4375, 0.177, 0.4393, 0.178, 0.4408, 0.1795, 0.4419, 0.2532, 0.5454, 0.2532, 0.5464, 0.2519, 0.5464, 0.2519, 0.5454, 0.2519, 0.5454, 0.2519, 0.5464, 0.2506, 0.5464, 0.2506, 0.5454, 0.2506, 0.5454, 0.2506, 0.5464, 0.2493, 0.5464, 0.2493, 0.5454, 0.2493, 0.5454, 0.2493, 0.5464, 0.2481, 0.5464, 0.2481, 0.5454, 0.2481, 0.5454, 0.2481, 0.5464, 0.2468, 0.5464, 0.2468, 0.5454, 0.2468, 0.5454, 0.2468, 0.5464, 0.2455, 0.5464, 0.2455, 0.5454, 0.2455, 0.5454, 0.2455, 0.5464, 0.2442, 0.5464, 0.2442, 0.5454, 0.2442, 0.5454, 0.2442, 0.5464, 0.2429, 0.5464, 0.2429, 0.5454, 0.2429, 0.5454, 0.2429, 0.5464, 0.2417, 0.5464, 0.2417, 0.5454, 0.2417, 0.5454, 0.2417, 0.5464, 0.2404, 0.5464, 0.2404, 0.5454, 0.2404, 0.5454, 0.2404, 0.5464, 0.2391, 0.5464, 0.2391, 0.5454, 0.2391, 0.5454, 0.2391, 0.5464, 0.2378, 0.5464, 0.2378, 0.5454, 0.2378, 0.5454, 0.2378, 0.5464, 0.2366, 0.5464, 0.2366, 0.5454, 0.2366, 0.5454, 0.2366, 0.5464, 0.2353, 0.5464, 0.2353, 0.5454, 0.2397, 0.5356, 0.2378, 0.5359, 0.236, 0.5356, 0.2344, 0.5345, 0.2333, 0.5329, 0.2329, 0.531, 0.2333, 0.5292, 0.2344, 0.5276, 0.236, 0.5265, 0.2378, 0.5261, 0.2397, 0.5265, 0.2413, 0.5276, 0.2424, 0.5292, 0.2427, 0.531, 0.2424, 0.5329, 0.2413, 0.5345, 0.2353, 0.5454, 0.2353, 0.5464, 0.234, 0.5464, 0.234, 0.5454, 0.234, 0.5454, 0.234, 0.5464, 0.2327, 0.5464, 0.2327, 0.5454, 0.2519, 0.5361, 0.2506, 0.5361, 0.2506, 0.5361, 0.2519, 0.5361, 0.875, 0.5345, 0.9375, 0.5345, 0.9375, 0.5345, 0.875, 0.5345, 0.4375, 0.5691, 0.375, 0.5691, 0.375, 0.5691, 0.4375, 0.5691, 0.0625, 0.5345, 0.125, 0.5345, 0.125, 0.5345, 0.0625, 0.5345, 0.9375, 0.5345, 1.0, 0.5345, 1.0, 0.5345, 0.9375, 0.5345, 0.375, 0.5691, 0.3125, 0.5691, 0.3125, 0.5691, 0.375, 0.5691, 0.125, 0.5345, 0.1875, 0.5345, 0.1875, 0.5345, 0.125, 0.5345, 0.3125, 0.5691, 0.25, 0.5691, 0.25, 0.5691, 0.3125, 0.5691, 0.1875, 0.5345, 0.25, 0.5345, 0.25, 0.5345, 0.1875, 0.5345, 0.25, 0.5691, 0.1875, 0.5691, 0.1875, 0.5691, 0.25, 0.5691, 0.25, 0.5345, 0.3125, 0.5345, 0.3125, 0.5345, 0.25, 0.5345, 0.1875, 0.5691, 0.125, 0.5691, 0.125, 0.5691, 0.1875, 0.5691, 0.3125, 0.5345, 0.375, 0.5345, 0.375, 0.5345, 0.3125, 0.5345, 1.0, 0.5691, 0.9375, 0.5691, 0.9375, 0.5691, 1.0, 0.5691, 0.125, 0.5691, 0.0625, 0.5691, 0.0625, 0.5691, 0.125, 0.5691, 0.375, 0.5345, 0.4375, 0.5345, 0.4375, 0.5345, 0.375, 0.5345, 0.9375, 0.5691, 0.875, 0.5691, 0.875, 0.5691, 0.9375, 0.5691, 0.2532, 0.5361, 0.2532, 0.5369, 0.2519, 0.5369, 0.2519, 0.5361, 0.2519, 0.5361, 0.2519, 0.5369, 0.2506, 0.5369, 0.2506, 0.5361, 0.2506, 0.5361, 0.2506, 0.5369, 0.2493, 0.5369, 0.2493, 0.5361, 0.2493, 0.5361, 0.2493, 0.5369, 0.2481, 0.5369, 0.2481, 0.5361, 0.2481, 0.5361, 0.2481, 0.5369, 0.2468, 0.5369, 0.2468, 0.5361, 0.2468, 0.5361, 0.2468, 0.5369, 0.2455, 0.5369, 0.2455, 0.5361, 0.2455, 0.5361, 0.2455, 0.5369, 0.2442, 0.5369, 0.2442, 0.5361, 0.2442, 0.5361, 0.2442, 0.5369, 0.2429, 0.5369, 0.2429, 0.5361, 0.2429, 0.5361, 0.2429, 0.5369, 0.2417, 0.5369, 0.2417, 0.5361, 0.2417, 0.5361, 0.2417, 0.5369, 0.2404, 0.5369, 0.2404, 0.5361, 0.2404, 0.5361, 0.2404, 0.5369, 0.2391, 0.5369, 0.2391, 0.5361, 0.2391, 0.5361, 0.2391, 0.5369, 0.2378, 0.5369, 0.2378, 0.5361, 0.2378, 0.5361, 0.2378, 0.5369, 0.2366, 0.5369, 0.2366, 0.5361, 0.2366, 0.5361, 0.2366, 0.5369, 0.2353, 0.5369, 0.2353, 0.5361, 0.2353, 0.5361, 0.2353, 0.5369, 0.234, 0.5369, 0.234, 0.5361, 0.234, 0.5361, 0.234, 0.5369, 0.2327, 0.5369, 0.2327, 0.5361, 0.6875, 0.9554, 0.625, 0.9554, 0.625, 0.9554, 0.6875, 0.9554, 0.6875, 0.9025, 0.75, 0.9025, 0.75, 0.9025, 0.6875, 0.9025, 0.625, 0.9554, 0.5625, 0.9554, 0.5625, 0.9554, 0.625, 0.9554, 0.75, 0.9025, 0.8125, 0.9025, 0.8125, 0.9025, 0.75, 0.9025, 0.5625, 0.9554, 0.5, 0.9554, 0.5, 0.9554, 0.5625, 0.9554, 0.8125, 0.9025, 0.875, 0.9025, 0.875, 0.9025, 0.8125, 0.9025, 0.5, 0.9554, 0.4375, 0.9554, 0.4375, 0.9554, 0.5, 0.9554, 0.0, 0.9025, 0.0625, 0.9025, 0.0625, 0.9025, 0.0, 0.9025, 0.875, 0.9025, 0.9375, 0.9025, 0.9375, 0.9025, 0.875, 0.9025, 0.4375, 0.9554, 0.375, 0.9554, 0.375, 0.9554, 0.4375, 0.9554, 0.0625, 0.9025, 0.125, 0.9025, 0.125, 0.9025, 0.0625, 0.9025, 0.9375, 0.9025, 1.0, 0.9025, 1.0, 0.9025, 0.9375, 0.9025, 0.375, 0.9554, 0.3125, 0.9554, 0.3125, 0.9554, 0.375, 0.9554, 0.125, 0.9025, 0.1875, 0.9025, 0.1875, 0.9025, 0.125, 0.9025, 0.3125, 0.9554, 0.25, 0.9554, 0.25, 0.9554, 0.3125, 0.9554, 0.1875, 0.9025, 0.25, 0.9025, 0.25, 0.9025, 0.1875, 0.9025, 0.2532, 0.5376, 0.2532, 0.5444, 0.2519, 0.5444, 0.2519, 0.5376, 0.2519, 0.5376, 0.2519, 0.5444, 0.2506, 0.5444, 0.2506, 0.5376, 0.2506, 0.5376, 0.2506, 0.5444, 0.2493, 0.5444, 0.2493, 0.5376, 0.2493, 0.5376, 0.2493, 0.5444, 0.2481, 0.5444, 0.2481, 0.5376, 0.2481, 0.5376, 0.2481, 0.5444, 0.2468, 0.5444, 0.2468, 0.5376, 0.2468, 0.5376, 0.2468, 0.5444, 0.2455, 0.5444, 0.2455, 0.5376, 0.2455, 0.5376, 0.2455, 0.5444, 0.2442, 0.5444, 0.2442, 0.5376, 0.2442, 0.5376, 0.2442, 0.5444, 0.2429, 0.5444, 0.2429, 0.5376, 0.2429, 0.5376, 0.2429, 0.5444, 0.2417, 0.5444, 0.2417, 0.5376, 0.2417, 0.5376, 0.2417, 0.5444, 0.2404, 0.5444, 0.2404, 0.5376, 0.2404, 0.5376, 0.2404, 0.5444, 0.2391, 0.5444, 0.2391, 0.5376, 0.2391, 0.5376, 0.2391, 0.5444, 0.2378, 0.5444, 0.2378, 0.5376, 0.2378, 0.5376, 0.2378, 0.5444, 0.2366, 0.5444, 0.2366, 0.5376, 0.2366, 0.5376, 0.2366, 0.5444, 0.2353, 0.5444, 0.2353, 0.5376, 0.2353, 0.5376, 0.2353, 0.5444, 0.234, 0.5444, 0.234, 0.5376, 0.234, 0.5376, 0.234, 0.5444, 0.2327, 0.5444, 0.2327, 0.5376, 0.171, 0.4668, 0.171, 0.4678, 0.1697, 0.4678, 0.1697, 0.4668, 0.1722, 0.4668, 0.1722, 0.4678, 0.171, 0.4678, 0.171, 0.4668, 0.1734, 0.4668, 0.1734, 0.4678, 0.1722, 0.4678, 0.1722, 0.4668, 0.1746, 0.4668, 0.1746, 0.4678, 0.1734, 0.4678, 0.1734, 0.4668, 0.1758, 0.4668, 0.1758, 0.4678, 0.1746, 0.4678, 0.1746, 0.4668, 0.177, 0.4668, 0.177, 0.4678, 0.1758, 0.4678, 0.1758, 0.4668, 0.1782, 0.4668, 0.1782, 0.4678, 0.177, 0.4678, 0.177, 0.4668, 0.1794, 0.4668, 0.1794, 0.4678, 0.1782, 0.4678, 0.1782, 0.4668, 0.1806, 0.4668, 0.1806, 0.4678, 0.1794, 0.4678, 0.1794, 0.4668, 0.1819, 0.4668, 0.1819, 0.4678, 0.1806, 0.4678, 0.1806, 0.4668, 0.1831, 0.4668, 0.1831, 0.4678, 0.1819, 0.4678, 0.1819, 0.4668, 0.1843, 0.4668, 0.1843, 0.4678, 0.1831, 0.4678, 0.1831, 0.4668, 0.1855, 0.4668, 0.1855, 0.4678, 0.1843, 0.4678, 0.1843, 0.4668, 0.1867, 0.4668, 0.1867, 0.4678, 0.1855, 0.4678, 0.1855, 0.4668, 0.1879, 0.4668, 0.1879, 0.4678, 0.1867, 0.4678, 0.1867, 0.4668, 0.1891, 0.4668, 0.1891, 0.4678, 0.1879, 0.4678, 0.1879, 0.4668, 0.625, 0.9025, 0.6875, 0.9025, 0.6875, 0.9025, 0.625, 0.9025, 0.75, 0.9554, 0.6875, 0.9554, 0.6875, 0.9554, 0.75, 0.9554, 0.5625, 0.9025, 0.625, 0.9025, 0.625, 0.9025, 0.5625, 0.9025, 0.8125, 0.9554, 0.75, 0.9554, 0.75, 0.9554, 0.8125, 0.9554, 0.5, 0.9025, 0.5625, 0.9025, 0.5625, 0.9025, 0.5, 0.9025, 0.875, 0.9554, 0.8125, 0.9554, 0.8125, 0.9554, 0.875, 0.9554, 0.4375, 0.9025, 0.5, 0.9025, 0.5, 0.9025, 0.4375, 0.9025, 0.0625, 0.9554, 0.0, 0.9554, 0.0, 0.9554, 0.0625, 0.9554, 0.9375, 0.9554, 0.875, 0.9554, 0.875, 0.9554, 0.9375, 0.9554, 0.375, 0.9025, 0.4375, 0.9025, 0.4375, 0.9025, 0.375, 0.9025, 0.125, 0.9554, 0.0625, 0.9554, 0.0625, 0.9554, 0.125, 0.9554, 1.0, 0.9554, 0.9375, 0.9554, 0.9375, 0.9554, 1.0, 0.9554, 0.3125, 0.9025, 0.375, 0.9025, 0.375, 0.9025, 0.3125, 0.9025, 0.1875, 0.9554, 0.125, 0.9554, 0.125, 0.9554, 0.1875, 0.9554, 0.25, 0.9025, 0.3125, 0.9025, 0.3125, 0.9025, 0.25, 0.9025, 0.25, 0.9554, 0.1875, 0.9554, 0.1875, 0.9554, 0.25, 0.9554, 0.171, 0.4596, 0.171, 0.4603, 0.1697, 0.4603, 0.1697, 0.4596, 0.1722, 0.4596, 0.1722, 0.4603, 0.171, 0.4603, 0.171, 0.4596, 0.1734, 0.4596, 0.1734, 0.4603, 0.1722, 0.4603, 0.1722, 0.4596, 0.1746, 0.4596, 0.1746, 0.4603, 0.1734, 0.4603, 0.1734, 0.4596, 0.1758, 0.4596, 0.1758, 0.4603, 0.1746, 0.4603, 0.1746, 0.4596, 0.177, 0.4596, 0.177, 0.4603, 0.1758, 0.4603, 0.1758, 0.4596, 0.1782, 0.4596, 0.1782, 0.4603, 0.177, 0.4603, 0.177, 0.4596, 0.1794, 0.4596, 0.1794, 0.4603, 0.1782, 0.4603, 0.1782, 0.4596, 0.1806, 0.4596, 0.1806, 0.4603, 0.1794, 0.4603, 0.1794, 0.4596, 0.1819, 0.4596, 0.1819, 0.4603, 0.1806, 0.4603, 0.1806, 0.4596, 0.1831, 0.4596, 0.1831, 0.4603, 0.1819, 0.4603, 0.1819, 0.4596, 0.1843, 0.4596, 0.1843, 0.4603, 0.1831, 0.4603, 0.1831, 0.4596, 0.1855, 0.4596, 0.1855, 0.4603, 0.1843, 0.4603, 0.1843, 0.4596, 0.1867, 0.4596, 0.1867, 0.4603, 0.1855, 0.4603, 0.1855, 0.4596, 0.1879, 0.4596, 0.1879, 0.4603, 0.1867, 0.4603, 0.1867, 0.4596, 0.1891, 0.4596, 0.1891, 0.4603, 0.1879, 0.4603, 0.1879, 0.4596, 0.0, 0.5345, 0.0625, 0.5345, 0.0625, 0.5345, 0.0, 0.5345, 0.5, 0.5691, 0.4375, 0.5691, 0.4375, 0.5691, 0.5, 0.5691, 0.8125, 0.5345, 0.875, 0.5345, 0.875, 0.5345, 0.8125, 0.5345, 0.5625, 0.5691, 0.5, 0.5691, 0.5, 0.5691, 0.5625, 0.5691, 0.75, 0.5345, 0.8125, 0.5345, 0.8125, 0.5345, 0.75, 0.5345, 0.625, 0.5691, 0.5625, 0.5691, 0.5625, 0.5691, 0.625, 0.5691, 0.6875, 0.5345, 0.75, 0.5345, 0.75, 0.5345, 0.6875, 0.5345, 0.6875, 0.5691, 0.625, 0.5691, 0.625, 0.5691, 0.6875, 0.5691, 0.625, 0.5345, 0.6875, 0.5345, 0.6875, 0.5345, 0.625, 0.5345, 0.75, 0.5691, 0.6875, 0.5691, 0.6875, 0.5691, 0.75, 0.5691, 0.5625, 0.5345, 0.625, 0.5345, 0.625, 0.5345, 0.5625, 0.5345, 0.8125, 0.5691, 0.75, 0.5691, 0.75, 0.5691, 0.8125, 0.5691, 0.5, 0.5345, 0.5625, 0.5345, 0.5625, 0.5345, 0.5, 0.5345, 0.875, 0.5691, 0.8125, 0.5691, 0.8125, 0.5691, 0.875, 0.5691, 0.4375, 0.5345, 0.5, 0.5345, 0.5, 0.5345, 0.4375, 0.5345, 0.0625, 0.5691, 0.0, 0.5691, 0.0, 0.5691, 0.0625, 0.5691, 0.2391, 0.5361, 0.2378, 0.5361, 0.2378, 0.5361, 0.2391, 0.5361, 0.2455, 0.5361, 0.2442, 0.5361, 0.2442, 0.5361, 0.2455, 0.5361, 0.2391, 0.5361, 0.2378, 0.5361, 0.2378, 0.5361, 0.2391, 0.5361, 0.2481, 0.5361, 0.2468, 0.5361, 0.2468, 0.5361, 0.2481, 0.5361, 0.2417, 0.5361, 0.2404, 0.5361, 0.2404, 0.5361, 0.2417, 0.5361, 0.2353, 0.5361, 0.234, 0.5361, 0.234, 0.5361, 0.2353, 0.5361, 0.2506, 0.5361, 0.2493, 0.5361, 0.2493, 0.5361, 0.2506, 0.5361, 0.2442, 0.5361, 0.2429, 0.5361, 0.2429, 0.5361, 0.2442, 0.5361, 0.2532, 0.5361, 0.2519, 0.5361, 0.2519, 0.5361, 0.2532, 0.5361, 0.2378, 0.5361, 0.2366, 0.5361, 0.2366, 0.5361, 0.2378, 0.5361, 0.2468, 0.5361, 0.2455, 0.5361, 0.2455, 0.5361, 0.2468, 0.5361, 0.2404, 0.5361, 0.2391, 0.5361, 0.2391, 0.5361, 0.2404, 0.5361, 0.234, 0.5361, 0.2327, 0.5361, 0.2327, 0.5361, 0.234, 0.5361, 0.2493, 0.5361, 0.2481, 0.5361, 0.2481, 0.5361, 0.2493, 0.5361, 0.2429, 0.5361, 0.2417, 0.5361, 0.2417, 0.5361, 0.2429, 0.5361, 0.2366, 0.5361, 0.2353, 0.5361, 0.2353, 0.5361, 0.2366, 0.5361, 0.2481, 0.5359, 0.2499, 0.5356, 0.2515, 0.5345, 0.2526, 0.5329, 0.253, 0.531, 0.2526, 0.5292, 0.2515, 0.5276, 0.2499, 0.5265, 0.2481, 0.5261, 0.2462, 0.5265, 0.2446, 0.5276, 0.2435, 0.5292, 0.2431, 0.531, 0.2435, 0.5329, 0.2446, 0.5345, 0.2462, 0.5356, 0.2481, 0.5361, 0.2468, 0.5361, 0.2468, 0.5361, 0.2481, 0.5361, 0.2378, 0.5361, 0.2366, 0.5361, 0.2366, 0.5361, 0.2378, 0.5361, 0.2468, 0.5361, 0.2455, 0.5361, 0.2455, 0.5361, 0.2468, 0.5361, 0.2366, 0.5361, 0.2353, 0.5361, 0.2353, 0.5361, 0.2366, 0.5361, 0.2455, 0.5361, 0.2442, 0.5361, 0.2442, 0.5361, 0.2455, 0.5361, 0.2353, 0.5361, 0.234, 0.5361, 0.234, 0.5361, 0.2353, 0.5361, 0.2442, 0.5361, 0.2429, 0.5361, 0.2429, 0.5361, 0.2442, 0.5361, 0.2532, 0.5361, 0.2519, 0.5361, 0.2519, 0.5361, 0.2532, 0.5361, 0.234, 0.5361, 0.2327, 0.5361, 0.2327, 0.5361, 0.234, 0.5361, 0.2429, 0.5361, 0.2417, 0.5361, 0.2417, 0.5361, 0.2429, 0.5361, 0.2519, 0.5361, 0.2506, 0.5361, 0.2506, 0.5361, 0.2519, 0.5361, 0.2417, 0.5361, 0.2404, 0.5361, 0.2404, 0.5361, 0.2417, 0.5361, 0.2506, 0.5361, 0.2493, 0.5361, 0.2493, 0.5361, 0.2506, 0.5361, 0.2404, 0.5361, 0.2391, 0.5361, 0.2391, 0.5361, 0.2404, 0.5361, 0.2493, 0.5361, 0.2481, 0.5361, 0.2481, 0.5361, 0.2493, 0.5361, 0.1862, 0.4424, 0.1862, 0.4522, 0.185, 0.4522, 0.185, 0.4424, 0.185, 0.4424, 0.185, 0.4522, 0.1837, 0.4522, 0.1837, 0.4424, 0.1837, 0.4424, 0.1837, 0.4522, 0.1825, 0.4522, 0.1825, 0.4424, 0.1825, 0.4424, 0.1825, 0.4522, 0.1813, 0.4522, 0.1813, 0.4424, 0.1813, 0.4424, 0.1813, 0.4522, 0.1801, 0.4522, 0.1801, 0.4424, 0.1801, 0.4424, 0.1801, 0.4522, 0.1789, 0.4522, 0.1789, 0.4424, 0.1789, 0.4424, 0.1789, 0.4522, 0.1776, 0.4522, 0.1776, 0.4424, 0.1776, 0.4424, 0.1776, 0.4522, 0.1764, 0.4522, 0.1764, 0.4424, 0.1764, 0.4424, 0.1764, 0.4522, 0.1752, 0.4522, 0.1752, 0.4424, 0.1752, 0.4424, 0.1752, 0.4522, 0.174, 0.4522, 0.174, 0.4424, 0.174, 0.4424, 0.174, 0.4522, 0.1727, 0.4522, 0.1727, 0.4424, 0.1727, 0.4424, 0.1727, 0.4522, 0.1715, 0.4522, 0.1715, 0.4424, 0.1715, 0.4424, 0.1715, 0.4522, 0.1703, 0.4522, 0.1703, 0.4424, 0.1703, 0.4424, 0.1703, 0.4522, 0.1691, 0.4522, 0.1691, 0.4424, 0.1733, 0.4419, 0.1715, 0.4422, 0.1697, 0.4419, 0.1682, 0.4408, 0.1672, 0.4393, 0.1668, 0.4375, 0.1672, 0.4357, 0.1682, 0.4342, 0.1697, 0.4332, 0.1715, 0.4328, 0.1733, 0.4332, 0.1748, 0.4342, 0.1759, 0.4357, 0.1762, 0.4375, 0.1759, 0.4393, 0.1748, 0.4408, 0.1691, 0.4424, 0.1691, 0.4522, 0.1679, 0.4522, 0.1679, 0.4424, 0.1679, 0.4424, 0.1679, 0.4522, 0.1666, 0.4522, 0.1666, 0.4424, 0.1813, 0.4422, 0.1831, 0.4419, 0.1846, 0.4408, 0.1856, 0.4393, 0.186, 0.4375, 0.1856, 0.4357, 0.1846, 0.4342, 0.1831, 0.4332, 0.1813, 0.4328, 0.1795, 0.4332, 0.178, 0.4342, 0.177, 0.4357, 0.1766, 0.4375, 0.177, 0.4393, 0.178, 0.4408, 0.1795, 0.4419, 0.175, 0.4327, 0.1798, 0.4327, 0.1798, 0.4327, 0.175, 0.4327, 0.175, 0.4279, 0.1798, 0.4279, 0.1798, 0.4327, 0.175, 0.4327, 0.1798, 0.4375, 0.1846, 0.4375, 0.1846, 0.4423, 0.1798, 0.4423, 0.1846, 0.4375, 0.1798, 0.4375, 0.1798, 0.4375, 0.1846, 0.4375, 0.175, 0.4375, 0.1798, 0.4375, 0.1798, 0.4423, 0.175, 0.4423, 0.175, 0.4375, 0.1798, 0.4375, 0.1798, 0.4375, 0.175, 0.4375, 0.175, 0.4471, 0.1798, 0.4471, 0.1798, 0.4471, 0.175, 0.4471, 0.175, 0.4327, 0.1798, 0.4327, 0.1798, 0.4375, 0.175, 0.4375, 0.175, 0.4423, 0.1798, 0.4423, 0.1798, 0.4471, 0.175, 0.4471, 0.1702, 0.4375, 0.175, 0.4375, 0.175, 0.4423, 0.1702, 0.4423, 0.175, 0.4327, 0.1798, 0.4327, 0.1798, 0.4327, 0.175, 0.4327, 0.175, 0.4279, 0.1798, 0.4279, 0.1798, 0.4327, 0.175, 0.4327, 0.1798, 0.4375, 0.1846, 0.4375, 0.1846, 0.4423, 0.1798, 0.4423, 0.1846, 0.4375, 0.1798, 0.4375, 0.1798, 0.4375, 0.1846, 0.4375, 0.175, 0.4375, 0.1798, 0.4375, 0.1798, 0.4423, 0.175, 0.4423, 0.175, 0.4375, 0.1798, 0.4375, 0.1798, 0.4375, 0.175, 0.4375, 0.175, 0.4471, 0.1798, 0.4471, 0.1798, 0.4471, 0.175, 0.4471, 0.175, 0.4327, 0.1798, 0.4327, 0.1798, 0.4375, 0.175, 0.4375, 0.175, 0.4423, 0.1798, 0.4423, 0.1798, 0.4471, 0.175, 0.4471, 0.1702, 0.4375, 0.175, 0.4375, 0.175, 0.4423, 0.1702, 0.4423, 0.1822, 0.4373, 0.184, 0.437, 0.1855, 0.436, 0.1865, 0.4345, 0.1869, 0.4327, 0.1865, 0.4309, 0.1855, 0.4294, 0.184, 0.4284, 0.1822, 0.4281, 0.1805, 0.4284, 0.179, 0.4294, 0.178, 0.4309, 0.1776, 0.4327, 0.178, 0.4345, 0.179, 0.436, 0.1805, 0.437, 0.187, 0.4375, 0.187, 0.4471, 0.1858, 0.4471, 0.1858, 0.4375, 0.169, 0.4375, 0.169, 0.4471, 0.1678, 0.4471, 0.1678, 0.4375, 0.1702, 0.4375, 0.1702, 0.4471, 0.169, 0.4471, 0.169, 0.4375, 0.1744, 0.437, 0.1726, 0.4373, 0.1708, 0.437, 0.1693, 0.436, 0.1683, 0.4345, 0.168, 0.4327, 0.1683, 0.4309, 0.1693, 0.4294, 0.1708, 0.4284, 0.1726, 0.4281, 0.1744, 0.4284, 0.1759, 0.4294, 0.1769, 0.4309, 0.1772, 0.4327, 0.1769, 0.4345, 0.1759, 0.436, 0.1714, 0.4375, 0.1714, 0.4471, 0.1702, 0.4471, 0.1702, 0.4375, 0.1726, 0.4375, 0.1726, 0.4471, 0.1714, 0.4471, 0.1714, 0.4375, 0.1738, 0.4375, 0.1738, 0.4471, 0.1726, 0.4471, 0.1726, 0.4375, 0.175, 0.4375, 0.175, 0.4471, 0.1738, 0.4471, 0.1738, 0.4375, 0.1762, 0.4375, 0.1762, 0.4471, 0.175, 0.4471, 0.175, 0.4375, 0.1774, 0.4375, 0.1774, 0.4471, 0.1762, 0.4471, 0.1762, 0.4375, 0.1786, 0.4375, 0.1786, 0.4471, 0.1774, 0.4471, 0.1774, 0.4375, 0.1798, 0.4375, 0.1798, 0.4471, 0.1786, 0.4471, 0.1786, 0.4375, 0.181, 0.4375, 0.181, 0.4471, 0.1798, 0.4471, 0.1798, 0.4375, 0.1822, 0.4375, 0.1822, 0.4471, 0.181, 0.4471, 0.181, 0.4375, 0.1834, 0.4375, 0.1834, 0.4471, 0.1822, 0.4471, 0.1822, 0.4375, 0.1846, 0.4375, 0.1846, 0.4471, 0.1834, 0.4471, 0.1834, 0.4375, 0.1858, 0.4375, 0.1858, 0.4471, 0.1846, 0.4471, 0.1846, 0.4375, 0.1844, 0.4281, 0.1826, 0.4281, 0.1838, 0.428, 0.1837, 0.428, 0.1843, 0.4361, 0.183, 0.4361, 0.1826, 0.4281, 0.1844, 0.4281, 0.1823, 0.4279, 0.1826, 0.4281, 0.183, 0.4361, 0.1827, 0.4364, 0.1826, 0.4281, 0.1823, 0.4279, 0.1838, 0.428, 0.1838, 0.428, 0.1837, 0.428, 0.1837, 0.428, 0.1838, 0.428, 0.1838, 0.428, 0.1823, 0.4279, 0.1846, 0.4279, 0.1837, 0.428, 0.1838, 0.428, 0.1846, 0.4279, 0.1844, 0.4281, 0.1837, 0.428, 0.1837, 0.428, 0.1846, 0.4366, 0.1843, 0.4361, 0.1844, 0.4281, 0.1846, 0.4279, 0.1827, 0.4364, 0.183, 0.4361, 0.1843, 0.4361, 0.1846, 0.4366, 0.1794, 0.4351, 0.1779, 0.435, 0.1778, 0.4425, 0.1785, 0.4419, 0.1795, 0.4279, 0.1787, 0.4285, 0.1779, 0.435, 0.1794, 0.4351, 0.1798, 0.4351, 0.1779, 0.435, 0.1787, 0.4285, 0.1798, 0.4293, 0.1779, 0.435, 0.1798, 0.4351, 0.1788, 0.441, 0.1778, 0.4425, 0.1779, 0.4408, 0.1785, 0.4419, 0.1778, 0.4425, 0.1788, 0.441, 0.1798, 0.4351, 0.1774, 0.4349, 0.1779, 0.4408, 0.1788, 0.441, 0.1774, 0.4349, 0.1794, 0.4351, 0.1785, 0.4419, 0.1779, 0.4408, 0.1779, 0.429, 0.1795, 0.4279, 0.1794, 0.4351, 0.1774, 0.4349, 0.1798, 0.4293, 0.1787, 0.4285, 0.1795, 0.4279, 0.1779, 0.429, 0.175, 0.4327, 0.1798, 0.4327, 0.1798, 0.4327, 0.175, 0.4327, 0.175, 0.4279, 0.1798, 0.4279, 0.1798, 0.4327, 0.175, 0.4327, 0.1798, 0.4375, 0.1846, 0.4375, 0.1846, 0.4423, 0.1798, 0.4423, 0.1846, 0.4375, 0.1798, 0.4375, 0.1798, 0.4375, 0.1846, 0.4375, 0.175, 0.4375, 0.1798, 0.4375, 0.1798, 0.4423, 0.175, 0.4423, 0.175, 0.4375, 0.1798, 0.4375, 0.1798, 0.4375, 0.175, 0.4375, 0.175, 0.4471, 0.1798, 0.4471, 0.1798, 0.4471, 0.175, 0.4471, 0.175, 0.4327, 0.1798, 0.4327, 0.1798, 0.4375, 0.175, 0.4375, 0.175, 0.4423, 0.1798, 0.4423, 0.1798, 0.4471, 0.175, 0.4471, 0.1702, 0.4375, 0.175, 0.4375, 0.175, 0.4423, 0.1702, 0.4423, 0.175, 0.4327, 0.1798, 0.4327, 0.1798, 0.4327, 0.175, 0.4327, 0.175, 0.4279, 0.1798, 0.4279, 0.1798, 0.4327, 0.175, 0.4327, 0.1798, 0.4375, 0.1846, 0.4375, 0.1846, 0.4423, 0.1798, 0.4423, 0.1846, 0.4375, 0.1798, 0.4375, 0.1798, 0.4375, 0.1846, 0.4375, 0.175, 0.4375, 0.1798, 0.4375, 0.1798, 0.4423, 0.175, 0.4423, 0.175, 0.4375, 0.1798, 0.4375, 0.1798, 0.4375, 0.175, 0.4375, 0.175, 0.4471, 0.1798, 0.4471, 0.1798, 0.4471, 0.175, 0.4471, 0.175, 0.4327, 0.1798, 0.4327, 0.1798, 0.4375, 0.175, 0.4375, 0.175, 0.4423, 0.1798, 0.4423, 0.1798, 0.4471, 0.175, 0.4471, 0.1702, 0.4375, 0.175, 0.4375, 0.175, 0.4423, 0.1702, 0.4423, 0.1822, 0.4373, 0.184, 0.437, 0.1855, 0.436, 0.1865, 0.4345, 0.1869, 0.4327, 0.1865, 0.4309, 0.1855, 0.4294, 0.184, 0.4284, 0.1822, 0.4281, 0.1805, 0.4284, 0.179, 0.4294, 0.178, 0.4309, 0.1776, 0.4327, 0.178, 0.4345, 0.179, 0.436, 0.1805, 0.437, 0.187, 0.4375, 0.187, 0.4471, 0.1858, 0.4471, 0.1858, 0.4375, 0.169, 0.4375, 0.169, 0.4471, 0.1678, 0.4471, 0.1678, 0.4375, 0.1702, 0.4375, 0.1702, 0.4471, 0.169, 0.4471, 0.169, 0.4375, 0.1744, 0.437, 0.1726, 0.4373, 0.1708, 0.437, 0.1693, 0.436, 0.1683, 0.4345, 0.168, 0.4327, 0.1683, 0.4309, 0.1693, 0.4294, 0.1708, 0.4284, 0.1726, 0.4281, 0.1744, 0.4284, 0.1759, 0.4294, 0.1769, 0.4309, 0.1772, 0.4327, 0.1769, 0.4345, 0.1759, 0.436, 0.1714, 0.4375, 0.1714, 0.4471, 0.1702, 0.4471, 0.1702, 0.4375, 0.1726, 0.4375, 0.1726, 0.4471, 0.1714, 0.4471, 0.1714, 0.4375, 0.1738, 0.4375, 0.1738, 0.4471, 0.1726, 0.4471, 0.1726, 0.4375, 0.175, 0.4375, 0.175, 0.4471, 0.1738, 0.4471, 0.1738, 0.4375, 0.1762, 0.4375, 0.1762, 0.4471, 0.175, 0.4471, 0.175, 0.4375, 0.1774, 0.4375, 0.1774, 0.4471, 0.1762, 0.4471, 0.1762, 0.4375, 0.1786, 0.4375, 0.1786, 0.4471, 0.1774, 0.4471, 0.1774, 0.4375, 0.1798, 0.4375, 0.1798, 0.4471, 0.1786, 0.4471, 0.1786, 0.4375, 0.181, 0.4375, 0.181, 0.4471, 0.1798, 0.4471, 0.1798, 0.4375, 0.1822, 0.4375, 0.1822, 0.4471, 0.181, 0.4471, 0.181, 0.4375, 0.1834, 0.4375, 0.1834, 0.4471, 0.1822, 0.4471, 0.1822, 0.4375, 0.1846, 0.4375, 0.1846, 0.4471, 0.1834, 0.4471, 0.1834, 0.4375, 0.1858, 0.4375, 0.1858, 0.4471, 0.1846, 0.4471, 0.1846, 0.4375, 0.1868, 0.4281, 0.185, 0.4281, 0.1862, 0.428, 0.1861, 0.428, 0.1867, 0.4361, 0.1854, 0.4361, 0.185, 0.4281, 0.1868, 0.4281, 0.1847, 0.4279, 0.185, 0.4281, 0.1854, 0.4361, 0.1851, 0.4364, 0.185, 0.4281, 0.1847, 0.4279, 0.1862, 0.428, 0.1862, 0.428, 0.1861, 0.428, 0.1861, 0.428, 0.1862, 0.428, 0.1862, 0.428, 0.1847, 0.4279, 0.187, 0.4279, 0.1861, 0.428, 0.1862, 0.428, 0.187, 0.4279, 0.1868, 0.4281, 0.1861, 0.428, 0.1861, 0.428, 0.187, 0.4366, 0.1867, 0.4361, 0.1868, 0.4281, 0.187, 0.4279, 0.1851, 0.4364, 0.1854, 0.4361, 0.1867, 0.4361, 0.187, 0.4366, 0.177, 0.4351, 0.1755, 0.435, 0.1754, 0.4425, 0.1761, 0.4419, 0.1771, 0.4279, 0.1763, 0.4285, 0.1755, 0.435, 0.177, 0.4351, 0.1774, 0.4351, 0.1755, 0.435, 0.1763, 0.4285, 0.1774, 0.4293, 0.1755, 0.435, 0.1774, 0.4351, 0.1763, 0.441, 0.1754, 0.4425, 0.1755, 0.4408, 0.1761, 0.4419, 0.1754, 0.4425, 0.1763, 0.441, 0.1774, 0.4351, 0.175, 0.4349, 0.1755, 0.4408, 0.1763, 0.441, 0.175, 0.4349, 0.177, 0.4351, 0.1761, 0.4419, 0.1755, 0.4408, 0.1755, 0.429, 0.1771, 0.4279, 0.177, 0.4351, 0.175, 0.4349, 0.1774, 0.4293, 0.1763, 0.4285, 0.1771, 0.4279, 0.1755, 0.429, 0.175, 0.4327, 0.1798, 0.4327, 0.1798, 0.4327, 0.175, 0.4327, 0.175, 0.4279, 0.1798, 0.4279, 0.1798, 0.4327, 0.175, 0.4327, 0.1798, 0.4375, 0.1846, 0.4375, 0.1846, 0.4423, 0.1798, 0.4423, 0.1846, 0.4375, 0.1798, 0.4375, 0.1798, 0.4375, 0.1846, 0.4375, 0.175, 0.4375, 0.1798, 0.4375, 0.1798, 0.4423, 0.175, 0.4423, 0.175, 0.4375, 0.1798, 0.4375, 0.1798, 0.4375, 0.175, 0.4375, 0.175, 0.4471, 0.1798, 0.4471, 0.1798, 0.4471, 0.175, 0.4471, 0.175, 0.4327, 0.1798, 0.4327, 0.1798, 0.4375, 0.175, 0.4375, 0.175, 0.4423, 0.1798, 0.4423, 0.1798, 0.4471, 0.175, 0.4471, 0.1702, 0.4375, 0.175, 0.4375, 0.175, 0.4423, 0.1702, 0.4423, 0.175, 0.4327, 0.1798, 0.4327, 0.1798, 0.4327, 0.175, 0.4327, 0.175, 0.4279, 0.1798, 0.4279, 0.1798, 0.4327, 0.175, 0.4327, 0.1798, 0.4375, 0.1846, 0.4375, 0.1846, 0.4423, 0.1798, 0.4423, 0.1846, 0.4375, 0.1798, 0.4375, 0.1798, 0.4375, 0.1846, 0.4375, 0.175, 0.4375, 0.1798, 0.4375, 0.1798, 0.4423, 0.175, 0.4423, 0.175, 0.4375, 0.1798, 0.4375, 0.1798, 0.4375, 0.175, 0.4375, 0.175, 0.4471, 0.1798, 0.4471, 0.1798, 0.4471, 0.175, 0.4471, 0.175, 0.4327, 0.1798, 0.4327, 0.1798, 0.4375, 0.175, 0.4375, 0.175, 0.4423, 0.1798, 0.4423, 0.1798, 0.4471, 0.175, 0.4471, 0.1702, 0.4375, 0.175, 0.4375, 0.175, 0.4423, 0.1702, 0.4423, 0.1822, 0.4373, 0.184, 0.437, 0.1855, 0.436, 0.1865, 0.4345, 0.1869, 0.4327, 0.1865, 0.4309, 0.1855, 0.4294, 0.184, 0.4284, 0.1822, 0.4281, 0.1805, 0.4284, 0.179, 0.4294, 0.178, 0.4309, 0.1776, 0.4327, 0.178, 0.4345, 0.179, 0.436, 0.1805, 0.437, 0.187, 0.4375, 0.187, 0.4471, 0.1858, 0.4471, 0.1858, 0.4375, 0.169, 0.4375, 0.169, 0.4471, 0.1678, 0.4471, 0.1678, 0.4375, 0.1702, 0.4375, 0.1702, 0.4471, 0.169, 0.4471, 0.169, 0.4375, 0.1744, 0.437, 0.1726, 0.4373, 0.1708, 0.437, 0.1693, 0.436, 0.1683, 0.4345, 0.168, 0.4327, 0.1683, 0.4309, 0.1693, 0.4294, 0.1708, 0.4284, 0.1726, 0.4281, 0.1744, 0.4284, 0.1759, 0.4294, 0.1769, 0.4309, 0.1772, 0.4327, 0.1769, 0.4345, 0.1759, 0.436, 0.1714, 0.4375, 0.1714, 0.4471, 0.1702, 0.4471, 0.1702, 0.4375, 0.1726, 0.4375, 0.1726, 0.4471, 0.1714, 0.4471, 0.1714, 0.4375, 0.1738, 0.4375, 0.1738, 0.4471, 0.1726, 0.4471, 0.1726, 0.4375, 0.175, 0.4375, 0.175, 0.4471, 0.1738, 0.4471, 0.1738, 0.4375, 0.1762, 0.4375, 0.1762, 0.4471, 0.175, 0.4471, 0.175, 0.4375, 0.1774, 0.4375, 0.1774, 0.4471, 0.1762, 0.4471, 0.1762, 0.4375, 0.1786, 0.4375, 0.1786, 0.4471, 0.1774, 0.4471, 0.1774, 0.4375, 0.1798, 0.4375, 0.1798, 0.4471, 0.1786, 0.4471, 0.1786, 0.4375, 0.181, 0.4375, 0.181, 0.4471, 0.1798, 0.4471, 0.1798, 0.4375, 0.1822, 0.4375, 0.1822, 0.4471, 0.181, 0.4471, 0.181, 0.4375, 0.1834, 0.4375, 0.1834, 0.4471, 0.1822, 0.4471, 0.1822, 0.4375, 0.1846, 0.4375, 0.1846, 0.4471, 0.1834, 0.4471, 0.1834, 0.4375, 0.1858, 0.4375, 0.1858, 0.4471, 0.1846, 0.4471, 0.1846, 0.4375, 0.1844, 0.4368, 0.1826, 0.4368, 0.1838, 0.4367, 0.1837, 0.4367, 0.1843, 0.4448, 0.183, 0.4448, 0.1826, 0.4368, 0.1844, 0.4368, 0.1823, 0.4366, 0.1826, 0.4368, 0.183, 0.4448, 0.1827, 0.4451, 0.1826, 0.4368, 0.1823, 0.4366, 0.1838, 0.4367, 0.1838, 0.4367, 0.1837, 0.4367, 0.1837, 0.4367, 0.1838, 0.4367, 0.1838, 0.4367, 0.1823, 0.4366, 0.1846, 0.4366, 0.1837, 0.4367, 0.1838, 0.4367, 0.1846, 0.4366, 0.1844, 0.4368, 0.1837, 0.4367, 0.1837, 0.4367, 0.1846, 0.4452, 0.1843, 0.4448, 0.1844, 0.4368, 0.1846, 0.4366, 0.1827, 0.4451, 0.183, 0.4448, 0.1843, 0.4448, 0.1846, 0.4452, 0.1746, 0.4351, 0.1731, 0.435, 0.1729, 0.4425, 0.1737, 0.4419, 0.1747, 0.4279, 0.1739, 0.4285, 0.1731, 0.435, 0.1746, 0.4351, 0.175, 0.4351, 0.1731, 0.435, 0.1739, 0.4285, 0.175, 0.4293, 0.1731, 0.435, 0.175, 0.4351, 0.1739, 0.441, 0.1729, 0.4425, 0.1731, 0.4408, 0.1737, 0.4419, 0.1729, 0.4425, 0.1739, 0.441, 0.175, 0.4351, 0.1726, 0.4349, 0.1731, 0.4408, 0.1739, 0.441, 0.1726, 0.4349, 0.1746, 0.4351, 0.1737, 0.4419, 0.1731, 0.4408, 0.1731, 0.429, 0.1747, 0.4279, 0.1746, 0.4351, 0.1726, 0.4349, 0.175, 0.4293, 0.1739, 0.4285, 0.1747, 0.4279, 0.1731, 0.429, 0.175, 0.4327, 0.1798, 0.4327, 0.1798, 0.4327, 0.175, 0.4327, 0.175, 0.4279, 0.1798, 0.4279, 0.1798, 0.4327, 0.175, 0.4327, 0.1798, 0.4375, 0.1846, 0.4375, 0.1846, 0.4423, 0.1798, 0.4423, 0.1846, 0.4375, 0.1798, 0.4375, 0.1798, 0.4375, 0.1846, 0.4375, 0.175, 0.4375, 0.1798, 0.4375, 0.1798, 0.4423, 0.175, 0.4423, 0.175, 0.4375, 0.1798, 0.4375, 0.1798, 0.4375, 0.175, 0.4375, 0.175, 0.4471, 0.1798, 0.4471, 0.1798, 0.4471, 0.175, 0.4471, 0.175, 0.4327, 0.1798, 0.4327, 0.1798, 0.4375, 0.175, 0.4375, 0.175, 0.4423, 0.1798, 0.4423, 0.1798, 0.4471, 0.175, 0.4471, 0.1702, 0.4375, 0.175, 0.4375, 0.175, 0.4423, 0.1702, 0.4423, 0.175, 0.4327, 0.1798, 0.4327, 0.1798, 0.4327, 0.175, 0.4327, 0.175, 0.4279, 0.1798, 0.4279, 0.1798, 0.4327, 0.175, 0.4327, 0.1798, 0.4375, 0.1846, 0.4375, 0.1846, 0.4423, 0.1798, 0.4423, 0.1846, 0.4375, 0.1798, 0.4375, 0.1798, 0.4375, 0.1846, 0.4375, 0.175, 0.4375, 0.1798, 0.4375, 0.1798, 0.4423, 0.175, 0.4423, 0.175, 0.4375, 0.1798, 0.4375, 0.1798, 0.4375, 0.175, 0.4375, 0.175, 0.4471, 0.1798, 0.4471, 0.1798, 0.4471, 0.175, 0.4471, 0.175, 0.4327, 0.1798, 0.4327, 0.1798, 0.4375, 0.175, 0.4375, 0.175, 0.4423, 0.1798, 0.4423, 0.1798, 0.4471, 0.175, 0.4471, 0.1702, 0.4375, 0.175, 0.4375, 0.175, 0.4423, 0.1702, 0.4423, 0.1822, 0.4373, 0.184, 0.437, 0.1855, 0.436, 0.1865, 0.4345, 0.1869, 0.4327, 0.1865, 0.4309, 0.1855, 0.4294, 0.184, 0.4284, 0.1822, 0.4281, 0.1805, 0.4284, 0.179, 0.4294, 0.178, 0.4309, 0.1776, 0.4327, 0.178, 0.4345, 0.179, 0.436, 0.1805, 0.437, 0.187, 0.4375, 0.187, 0.4471, 0.1858, 0.4471, 0.1858, 0.4375, 0.169, 0.4375, 0.169, 0.4471, 0.1678, 0.4471, 0.1678, 0.4375, 0.1702, 0.4375, 0.1702, 0.4471, 0.169, 0.4471, 0.169, 0.4375, 0.1744, 0.437, 0.1726, 0.4373, 0.1708, 0.437, 0.1693, 0.436, 0.1683, 0.4345, 0.168, 0.4327, 0.1683, 0.4309, 0.1693, 0.4294, 0.1708, 0.4284, 0.1726, 0.4281, 0.1744, 0.4284, 0.1759, 0.4294, 0.1769, 0.4309, 0.1772, 0.4327, 0.1769, 0.4345, 0.1759, 0.436, 0.1714, 0.4375, 0.1714, 0.4471, 0.1702, 0.4471, 0.1702, 0.4375, 0.1726, 0.4375, 0.1726, 0.4471, 0.1714, 0.4471, 0.1714, 0.4375, 0.1738, 0.4375, 0.1738, 0.4471, 0.1726, 0.4471, 0.1726, 0.4375, 0.175, 0.4375, 0.175, 0.4471, 0.1738, 0.4471, 0.1738, 0.4375, 0.1762, 0.4375, 0.1762, 0.4471, 0.175, 0.4471, 0.175, 0.4375, 0.1774, 0.4375, 0.1774, 0.4471, 0.1762, 0.4471, 0.1762, 0.4375, 0.1786, 0.4375, 0.1786, 0.4471, 0.1774, 0.4471, 0.1774, 0.4375, 0.1798, 0.4375, 0.1798, 0.4471, 0.1786, 0.4471, 0.1786, 0.4375, 0.181, 0.4375, 0.181, 0.4471, 0.1798, 0.4471, 0.1798, 0.4375, 0.1822, 0.4375, 0.1822, 0.4471, 0.181, 0.4471, 0.181, 0.4375, 0.1834, 0.4375, 0.1834, 0.4471, 0.1822, 0.4471, 0.1822, 0.4375, 0.1846, 0.4375, 0.1846, 0.4471, 0.1834, 0.4471, 0.1834, 0.4375, 0.1858, 0.4375, 0.1858, 0.4471, 0.1846, 0.4471, 0.1846, 0.4375, 0.182, 0.4368, 0.1802, 0.4368, 0.1814, 0.4367, 0.1813, 0.4367, 0.1819, 0.4448, 0.1806, 0.4448, 0.1802, 0.4368, 0.182, 0.4368, 0.1799, 0.4366, 0.1802, 0.4368, 0.1806, 0.4448, 0.1803, 0.4451, 0.1802, 0.4368, 0.1799, 0.4366, 0.1814, 0.4367, 0.1814, 0.4367, 0.1813, 0.4367, 0.1813, 0.4367, 0.1814, 0.4367, 0.1814, 0.4367, 0.1799, 0.4366, 0.1822, 0.4366, 0.1813, 0.4367, 0.1814, 0.4367, 0.1822, 0.4366, 0.182, 0.4368, 0.1813, 0.4367, 0.1813, 0.4367, 0.1822, 0.4452, 0.1819, 0.4448, 0.182, 0.4368, 0.1822, 0.4366, 0.1803, 0.4451, 0.1806, 0.4448, 0.1819, 0.4448, 0.1822, 0.4452, 0.1722, 0.4351, 0.1707, 0.435, 0.1705, 0.4425, 0.1713, 0.4419, 0.1723, 0.4279, 0.1714, 0.4285, 0.1707, 0.435, 0.1722, 0.4351, 0.1726, 0.4351, 0.1707, 0.435, 0.1714, 0.4285, 0.1726, 0.4293, 0.1707, 0.435, 0.1726, 0.4351, 0.1715, 0.441, 0.1705, 0.4425, 0.1707, 0.4408, 0.1713, 0.4419, 0.1705, 0.4425, 0.1715, 0.441, 0.1726, 0.4351, 0.1702, 0.4349, 0.1707, 0.4408, 0.1715, 0.441, 0.1702, 0.4349, 0.1722, 0.4351, 0.1713, 0.4419, 0.1707, 0.4408, 0.1707, 0.429, 0.1723, 0.4279, 0.1722, 0.4351, 0.1702, 0.4349, 0.1726, 0.4293, 0.1714, 0.4285, 0.1723, 0.4279, 0.1707, 0.429, 0.175, 0.4327, 0.1798, 0.4327, 0.1798, 0.4327, 0.175, 0.4327, 0.175, 0.4279, 0.1798, 0.4279, 0.1798, 0.4327, 0.175, 0.4327, 0.1798, 0.4375, 0.1846, 0.4375, 0.1846, 0.4423, 0.1798, 0.4423, 0.1846, 0.4375, 0.1798, 0.4375, 0.1798, 0.4375, 0.1846, 0.4375, 0.175, 0.4375, 0.1798, 0.4375, 0.1798, 0.4423, 0.175, 0.4423, 0.175, 0.4375, 0.1798, 0.4375, 0.1798, 0.4375, 0.175, 0.4375, 0.175, 0.4471, 0.1798, 0.4471, 0.1798, 0.4471, 0.175, 0.4471, 0.175, 0.4327, 0.1798, 0.4327, 0.1798, 0.4375, 0.175, 0.4375, 0.175, 0.4423, 0.1798, 0.4423, 0.1798, 0.4471, 0.175, 0.4471, 0.1702, 0.4375, 0.175, 0.4375, 0.175, 0.4423, 0.1702, 0.4423, 0.175, 0.4327, 0.1798, 0.4327, 0.1798, 0.4327, 0.175, 0.4327, 0.175, 0.4279, 0.1798, 0.4279, 0.1798, 0.4327, 0.175, 0.4327, 0.1798, 0.4375, 0.1846, 0.4375, 0.1846, 0.4423, 0.1798, 0.4423, 0.1846, 0.4375, 0.1798, 0.4375, 0.1798, 0.4375, 0.1846, 0.4375, 0.175, 0.4375, 0.1798, 0.4375, 0.1798, 0.4423, 0.175, 0.4423, 0.175, 0.4375, 0.1798, 0.4375, 0.1798, 0.4375, 0.175, 0.4375, 0.175, 0.4471, 0.1798, 0.4471, 0.1798, 0.4471, 0.175, 0.4471, 0.175, 0.4327, 0.1798, 0.4327, 0.1798, 0.4375, 0.175, 0.4375, 0.175, 0.4423, 0.1798, 0.4423, 0.1798, 0.4471, 0.175, 0.4471, 0.1702, 0.4375, 0.175, 0.4375, 0.175, 0.4423, 0.1702, 0.4423, 0.1822, 0.4373, 0.184, 0.437, 0.1855, 0.436, 0.1865, 0.4345, 0.1869, 0.4327, 0.1865, 0.4309, 0.1855, 0.4294, 0.184, 0.4284, 0.1822, 0.4281, 0.1805, 0.4284, 0.179, 0.4294, 0.178, 0.4309, 0.1776, 0.4327, 0.178, 0.4345, 0.179, 0.436, 0.1805, 0.437, 0.187, 0.4375, 0.187, 0.4471, 0.1858, 0.4471, 0.1858, 0.4375, 0.169, 0.4375, 0.169, 0.4471, 0.1678, 0.4471, 0.1678, 0.4375, 0.1702, 0.4375, 0.1702, 0.4471, 0.169, 0.4471, 0.169, 0.4375, 0.1744, 0.437, 0.1726, 0.4373, 0.1708, 0.437, 0.1693, 0.436, 0.1683, 0.4345, 0.168, 0.4327, 0.1683, 0.4309, 0.1693, 0.4294, 0.1708, 0.4284, 0.1726, 0.4281, 0.1744, 0.4284, 0.1759, 0.4294, 0.1769, 0.4309, 0.1772, 0.4327, 0.1769, 0.4345, 0.1759, 0.436, 0.1714, 0.4375, 0.1714, 0.4471, 0.1702, 0.4471, 0.1702, 0.4375, 0.1726, 0.4375, 0.1726, 0.4471, 0.1714, 0.4471, 0.1714, 0.4375, 0.1738, 0.4375, 0.1738, 0.4471, 0.1726, 0.4471, 0.1726, 0.4375, 0.175, 0.4375, 0.175, 0.4471, 0.1738, 0.4471, 0.1738, 0.4375, 0.1762, 0.4375, 0.1762, 0.4471, 0.175, 0.4471, 0.175, 0.4375, 0.1774, 0.4375, 0.1774, 0.4471, 0.1762, 0.4471, 0.1762, 0.4375, 0.1786, 0.4375, 0.1786, 0.4471, 0.1774, 0.4471, 0.1774, 0.4375, 0.1798, 0.4375, 0.1798, 0.4471, 0.1786, 0.4471, 0.1786, 0.4375, 0.181, 0.4375, 0.181, 0.4471, 0.1798, 0.4471, 0.1798, 0.4375, 0.1822, 0.4375, 0.1822, 0.4471, 0.181, 0.4471, 0.181, 0.4375, 0.1834, 0.4375, 0.1834, 0.4471, 0.1822, 0.4471, 0.1822, 0.4375, 0.1846, 0.4375, 0.1846, 0.4471, 0.1834, 0.4471, 0.1834, 0.4375, 0.1858, 0.4375, 0.1858, 0.4471, 0.1846, 0.4471, 0.1846, 0.4375, 0.182, 0.4281, 0.1802, 0.4281, 0.1814, 0.428, 0.1813, 0.428, 0.1819, 0.4361, 0.1806, 0.4361, 0.1802, 0.4281, 0.182, 0.4281, 0.1799, 0.4279, 0.1802, 0.4281, 0.1806, 0.4361, 0.1803, 0.4364, 0.1802, 0.4281, 0.1799, 0.4279, 0.1814, 0.428, 0.1814, 0.428, 0.1813, 0.428, 0.1813, 0.428, 0.1814, 0.428, 0.1814, 0.428, 0.1799, 0.4279, 0.1822, 0.4279, 0.1813, 0.428, 0.1814, 0.428, 0.1822, 0.4279, 0.182, 0.4281, 0.1813, 0.428, 0.1813, 0.428, 0.1822, 0.4366, 0.1819, 0.4361, 0.182, 0.4281, 0.1822, 0.4279, 0.1803, 0.4364, 0.1806, 0.4361, 0.1819, 0.4361, 0.1822, 0.4366, 0.1698, 0.4351, 0.1682, 0.435, 0.1681, 0.4425, 0.1689, 0.4419, 0.1699, 0.4279, 0.169, 0.4285, 0.1682, 0.435, 0.1698, 0.4351, 0.1702, 0.4351, 0.1682, 0.435, 0.169, 0.4285, 0.1702, 0.4293, 0.1682, 0.435, 0.1702, 0.4351, 0.1691, 0.441, 0.1681, 0.4425, 0.1683, 0.4408, 0.1689, 0.4419, 0.1681, 0.4425, 0.1691, 0.441, 0.1702, 0.4351, 0.1678, 0.4349, 0.1683, 0.4408, 0.1691, 0.441, 0.1678, 0.4349, 0.1698, 0.4351, 0.1689, 0.4419, 0.1683, 0.4408, 0.1683, 0.429, 0.1699, 0.4279, 0.1698, 0.4351, 0.1678, 0.4349, 0.1702, 0.4293, 0.169, 0.4285, 0.1699, 0.4279, 0.1683, 0.429])
me_cylinder_001.materials.append(mat_material_001)
me_cylinder_001.use_remesh_fix_poles = True
me_cylinder_001.use_remesh_preserve_attributes = False
me_cylinder_001.use_mirror_vertex_groups = False
me_cylinder_001.update()

# ---- objects
ob_cylinder_001 = bpy.data.objects.new('Cylinder.001', me_cylinder_001)

# ---- transforms, parenting, visibility, modifiers, constraints
ob_cylinder_001.location = (0.0, 0.0, 0.0)
ob_cylinder_001.lineart.crease_threshold = 0.0
_m = ob_cylinder_001.modifiers.new('Auto Smooth', 'NODES')
_m.node_group = ng_auto_smooth
_gi = [s.identifier for s in ng_auto_smooth.interface.items_tree if s.item_type == 'SOCKET' and s.in_out == 'INPUT']
_m[_gi[1]] = 0.5236  # Angle

# ---- collection membership
col_collection.objects.link(ob_cylinder_001)

# ---- scene / render settings (as saved in the file)
scene.frame_start = 1; scene.frame_end = 250; scene.frame_set(96)
scene.render.engine = 'BLENDER_EEVEE_NEXT'
scene.cycles.use_denoising = False
scene.cycles.samples = 128
scene.cycles.sampling_pattern = 'TABULATED_SOBOL'
scene.cycles.use_adaptive_sampling = False
scene.cycles.use_light_tree = False
scene.view_settings.view_transform = 'Filmic'
bpy.context.view_layer.update()

# ---- added for rendering (the .blend has no active camera and no usable light): camera, sun
cam_auto = bpy.data.cameras.new('AutoCamera')
cam_auto.lens = 50.0
cam_auto.sensor_width = 36.0
cam_auto.clip_end = 1000.0
ob_auto_camera = bpy.data.objects.new('AutoCamera', cam_auto)
scene.collection.objects.link(ob_auto_camera)
ob_auto_camera.location = (7.74961, -9.29954, 6.49552)
ob_auto_camera.rotation_euler = (1.09748, -7.21219e-08, 0.694738)
scene.camera = ob_auto_camera
light_auto_sun = bpy.data.lights.new('AutoSun', 'SUN')
light_auto_sun.energy = 3.0
light_auto_sun.angle = 0.0523599
ob_auto_sun = bpy.data.objects.new('AutoSun', light_auto_sun)
scene.collection.objects.link(ob_auto_sun)
ob_auto_sun.rotation_euler = (0.872665, 0.174533, 0.523599)
bpy.context.view_layer.update()
